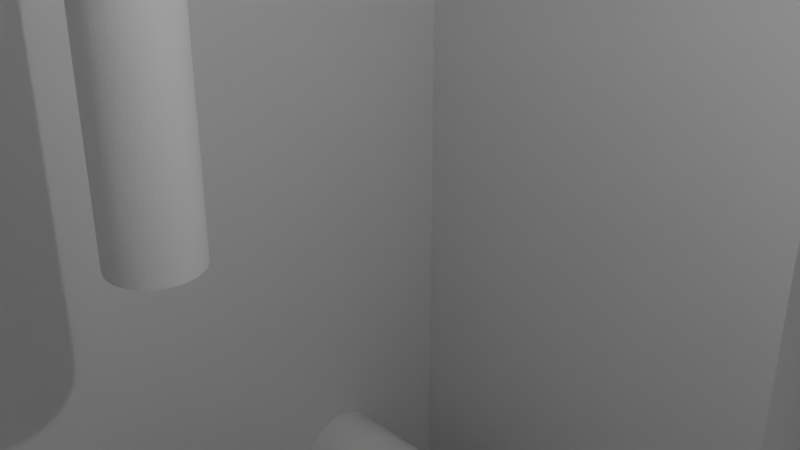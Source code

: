 # Source: FrontAxelTurningCube.blend  (saved by Blender 4.3.34; exported with 4.5.12 LTS)
import bpy
from mathutils import Matrix  # noqa: F401  (used for matrix-valued properties, if any)

bpy.ops.wm.read_factory_settings(use_empty=True)
scene = bpy.context.scene
scene.name = 'Scene'

# ---- collections
col_collection = bpy.data.collections.new('Collection'); scene.collection.children.link(col_collection)

# ---- materials (node trees are filled in below, after node groups)
mat_material = bpy.data.materials.new('Material')
mat_material.alpha_threshold = 0.0
mat_material.roughness = 0.5
mat_material.line_color = (0.0, 0.0, 0.0, 1.0)

# ---- material node trees
mat_material.use_nodes = True; mat_material.node_tree.nodes.clear()
_N = mat_material.node_tree.nodes; _L = mat_material.node_tree.links
n0 = _N.new('ShaderNodeOutputMaterial'); n0.name = 'Material Output'; n0.location = (300, 300)
n1 = _N.new('ShaderNodeBsdfPrincipled'); n1.name = 'Principled BSDF'; n1.location = (10, 300)
n1.inputs[3].default_value = 1.45
_L.new(n1.outputs[0], n0.inputs[0])
n0.is_active_output = True

# ---- world
world_world = bpy.data.worlds.new('World'); scene.world = world_world
world_world.use_nodes = True; world_world.node_tree.nodes.clear()
_N = world_world.node_tree.nodes; _L = world_world.node_tree.links
n0 = _N.new('ShaderNodeOutputWorld'); n0.name = 'World Output'; n0.location = (300, 300)
n1 = _N.new('ShaderNodeBackground'); n1.name = 'Background'; n1.location = (10, 300)
n1.inputs[0].default_value = (0.05088, 0.05088, 0.05088, 1.0)
_L.new(n1.outputs[0], n0.inputs[0])
n0.is_active_output = True
world_world.color = (0.05088, 0.05088, 0.05088)
world_world.sun_shadow_jitter_overblur = 0.0

# ---- cameras
cam_camera = bpy.data.cameras.new('Camera')
cam_camera.clip_end = 100.0
cam_camera.ortho_scale = 7.314

# ---- lights
light_light = bpy.data.lights.new('Light', 'POINT')
light_light.energy = 1000.0
light_light.shadow_soft_size = 0.1

# ---- meshes
me_cube = bpy.data.meshes.new('Cube')
me_cube.from_pydata([(-0.5263, 0.075, -0.1389), (-0.5186, 0.07464, -0.1389), (-0.5109, 0.07356, -0.1389), (-0.5034, 0.07177, -0.1389), (-0.4961, 0.06929, -0.1389), (-0.4891, 0.06614, -0.1389), (-0.4825, 0.06236, -0.1389), (-0.4762, 0.05798, -0.1389), (-0.4705, 0.05303, -0.1389), (-0.4653, 0.04758, -0.1389), (-0.4607, 0.04167, -0.1389), (-0.4567, 0.03535, -0.1389), (-0.4534, 0.0287, -0.1389), (-0.4508, 0.02177, -0.1389), (-0.4489, 0.01463, -0.1389), (-0.4477, 0.007351, -0.1389), (-0.4474, 0.0, -0.1389), (-0.4477, -0.007351, -0.1389), (-0.4489, -0.01463, -0.1389), (-0.4508, -0.02177, -0.1389), (-0.4534, -0.0287, -0.1389), (-0.4567, -0.03535, -0.1389), (-0.4607, -0.04167, -0.1389), (-0.4653, -0.04758, -0.1389), (-0.4705, -0.05303, -0.1389), (-0.4762, -0.05798, -0.1389), (-0.4825, -0.06236, -0.1389), (-0.4891, -0.06614, -0.1389), (-0.4961, -0.06929, -0.1389), (-0.5034, -0.07177, -0.1389), (-0.5109, -0.07356, -0.1389), (-0.5186, -0.07464, -0.1389), (-0.5263, -0.075, -0.1389), (-0.5341, -0.07464, -0.1389), (-0.5417, -0.07356, -0.1389), (-0.5492, -0.07177, -0.1389), (-0.5565, -0.06929, -0.1389), (-0.5635, -0.06614, -0.1389), (-0.5702, -0.06236, -0.1389), (-0.5764, -0.05798, -0.1389), (-0.5821, -0.05303, -0.1389), (-0.5873, -0.04758, -0.1389), (-0.592, -0.04167, -0.1389), (-0.5959, -0.03535, -0.1389), (-0.5993, -0.0287, -0.1389), (-0.6019, -0.02177, -0.1389), (-0.6037, -0.01463, -0.1389), (-0.6049, -0.007351, -0.1389), (-0.6053, 0.0, -0.1389), (-0.6049, 0.007351, -0.1389), (-0.6037, 0.01463, -0.1389), (-0.6019, 0.02177, -0.1389), (-0.5993, 0.0287, -0.1389), (-0.5959, 0.03535, -0.1389), (-0.592, 0.04167, -0.1389), (-0.5873, 0.04758, -0.1389), (-0.5821, 0.05303, -0.1389), (-0.5764, 0.05798, -0.1389), (-0.5702, 0.06236, -0.1389), (-0.5635, 0.06614, -0.1389), (-0.5565, 0.06929, -0.1389), (-0.5492, 0.07177, -0.1389), (-0.5417, 0.07356, -0.1389), (-0.5341, 0.07464, -0.1389), (0.5263, 0.075, -0.1389), (0.5341, 0.07464, -0.1389), (0.5417, 0.07356, -0.1389), (0.5492, 0.07177, -0.1389), (0.5565, 0.06929, -0.1389), (0.5635, 0.06614, -0.1389), (0.5702, 0.06236, -0.1389), (0.5764, 0.05798, -0.1389), (0.5821, 0.05303, -0.1389), (0.5873, 0.04758, -0.1389), (0.592, 0.04167, -0.1389), (0.5959, 0.03535, -0.1389), (0.5993, 0.0287, -0.1389), (0.6019, 0.02177, -0.1389), (0.6037, 0.01463, -0.1389), (0.6049, 0.007351, -0.1389), (0.6053, 0.0, -0.1389), (0.6049, -0.007351, -0.1389), (0.6037, -0.01463, -0.1389), (0.6019, -0.02177, -0.1389), (0.5993, -0.0287, -0.1389), (0.5959, -0.03535, -0.1389), (0.592, -0.04167, -0.1389), (0.5873, -0.04758, -0.1389), (0.5821, -0.05303, -0.1389), (0.5764, -0.05798, -0.1389), (0.5702, -0.06236, -0.1389), (0.5635, -0.06614, -0.1389), (0.5565, -0.06929, -0.1389), (0.5492, -0.07177, -0.1389), (0.5417, -0.07356, -0.1389), (0.5341, -0.07464, -0.1389), (0.5263, -0.075, -0.1389), (0.5186, -0.07464, -0.1389), (0.5109, -0.07356, -0.1389), (0.5034, -0.07177, -0.1389), (0.4961, -0.06929, -0.1389), (0.4891, -0.06614, -0.1389), (0.4825, -0.06236, -0.1389), (0.4762, -0.05798, -0.1389), (0.4705, -0.05303, -0.1389), (0.4653, -0.04758, -0.1389), (0.4607, -0.04167, -0.1389), (0.4567, -0.03535, -0.1389), (0.4534, -0.0287, -0.1389), (0.4508, -0.02177, -0.1389), (0.4489, -0.01463, -0.1389), (0.4477, -0.007351, -0.1389), (0.4474, 0.0, -0.1389), (0.4477, 0.007351, -0.1389), (0.4489, 0.01463, -0.1389), (0.4508, 0.02177, -0.1389), (0.4534, 0.0287, -0.1389), (0.4567, 0.03535, -0.1389), (0.4607, 0.04167, -0.1389), (0.4653, 0.04758, -0.1389), (0.4705, 0.05303, -0.1389), (0.4762, 0.05798, -0.1389), (0.4825, 0.06236, -0.1389), (0.4891, 0.06614, -0.1389), (0.4961, 0.06929, -0.1389), (0.5034, 0.07177, -0.1389), (0.5109, 0.07356, -0.1389), (0.5186, 0.07464, -0.1389), (1.0, 1.0, 1.0), (1.0, 1.0, -1.0), (1.0, -1.0, 1.0), (1.0, -1.0, -1.0), (-1.0, 1.0, 1.0), (-1.0, 1.0, -1.0), (-1.0, -1.0, 1.0), (-1.0, -1.0, -1.0), (2.579, 0.2665, -0.3333), (2.342, 0.2665, -0.1528), (2.342, -0.2665, -0.1528), (2.342, -0.2665, 0.1528), (2.342, 0.2665, 0.1528), (1.763, -0.2665, 0.1528), (1.763, 0.2665, 0.1528), (1.763, -0.2665, -0.1528), (1.763, 0.2665, -0.1528), (1.0, 0.2665, 0.2441), (1.0, 1.0, 0.6448), (1.0, -0.2665, 0.2441), (1.0, -1.0, 0.6448), (2.199, 0.2665, 0.2441), (2.579, 0.2665, 0.2441), (2.579, -0.2665, 0.3333), (2.199, -0.2665, 0.2441), (2.579, -0.2665, 0.2441), (1.0, 0.2665, 0.3333), (1.0, -0.2665, 0.3333), (2.579, 0.2665, 0.3333), (1.0, 0.2665, 0.4444), (1.0, -0.2665, 0.4444), (-1.0, 0.3333, -1.0), (-1.0, -0.3333, -1.0), (1.0, 0.3333, 1.0), (1.0, -0.3333, 1.0), (-1.0, -0.3333, 1.0), (-1.0, 0.3333, 1.0), (1.0, -0.3333, -1.0), (1.0, 0.3333, -1.0), (1.0, -0.2665, -0.3333), (1.0, 0.2665, -0.3333), (2.579, -0.2665, -0.3333), (1.0, -0.2665, -0.4444), (1.0, 0.2665, -0.4444), (1.0, -0.6617, 0.6902), (-1.0, -0.6617, 0.6902), (1.0, -0.6019, 0.6497), (-1.0, -0.6019, 0.6497), (1.0, -0.6529, 0.6879), (-1.0, -0.6529, 0.6879), (-1.0, 0.7995, 0.6443), (1.0, 0.7995, 0.6443), (-1.0, 0.7981, 0.6497), (1.0, 0.7981, 0.6497), (-1.0, 0.8, 0.6389), (1.0, 0.8, 0.6389), (1.0, -0.7471, 0.6879), (-1.0, -0.7471, 0.6879), (1.0, -0.7, 0.6944), (-1.0, -0.7, 0.6944), (1.0, -0.6805, 0.6934), (-1.0, -0.6805, 0.6934), (1.0, -0.7383, 0.6902), (-1.0, -0.7383, 0.6902), (1.0, -0.7098, 0.6942), (-1.0, -0.7098, 0.6942), (1.0, -0.6902, 0.6942), (-1.0, -0.6902, 0.6942), (1.0, -0.671, 0.6921), (-1.0, -0.671, 0.6921), (-1.0, 0.7995, 0.6334), (1.0, 0.7995, 0.6334), (1.0, -0.7195, 0.6934), (-1.0, -0.7195, 0.6934), (1.0, -0.6444, 0.6851), (-1.0, -0.6444, 0.6851), (1.0, -0.729, 0.6921), (-1.0, -0.729, 0.6921), (1.0, -0.6529, 0.5899), (-1.0, -0.6529, 0.5899), (1.0, -0.7957, 0.6228), (-1.0, -0.7957, 0.6228), (1.0, -0.6444, 0.5927), (-1.0, -0.6444, 0.5927), (1.0, -0.7981, 0.6281), (-1.0, -0.7981, 0.6281), (-1.0, 0.6043, 0.655), (1.0, 0.6043, 0.655), (-1.0, 0.6019, 0.6497), (1.0, 0.6019, 0.6497), (-1.0, 0.6366, 0.6818), (1.0, 0.6366, 0.6818), (-1.0, 0.6293, 0.6782), (1.0, 0.6293, 0.6782), (-1.0, 0.6076, 0.6601), (1.0, 0.6076, 0.6601), (-1.0, 0.6227, 0.6741), (1.0, 0.6227, 0.6741), (1.0, -0.7882, 0.6127), (-1.0, -0.7882, 0.6127), (1.0, -0.7831, 0.608), (-1.0, -0.7831, 0.608), (1.0, -0.6902, 0.5836), (-1.0, -0.6902, 0.5836), (1.0, -0.671, 0.5857), (-1.0, -0.671, 0.5857), (1.0, -0.7773, 0.6036), (-1.0, -0.7773, 0.6036), (1.0, -0.7924, 0.6176), (-1.0, -0.7924, 0.6176), (1.0, -0.6293, 0.5996), (-1.0, -0.6293, 0.5996), (-1.0, 0.671, 0.6921), (1.0, 0.671, 0.6921), (-1.0, 0.6805, 0.6934), (1.0, 0.6805, 0.6934), (1.0, -0.6227, 0.6036), (-1.0, -0.6227, 0.6036), (-1.0, 0.6902, 0.6942), (1.0, 0.6902, 0.6942), (1.0, -0.7, 0.5833), (-1.0, -0.7, 0.5833), (1.0, -0.6805, 0.5844), (-1.0, -0.6805, 0.5844), (1.0, -0.6617, 0.5876), (-1.0, -0.6617, 0.5876), (-1.0, 0.6169, 0.6698), (1.0, 0.6169, 0.6698), (-1.0, 0.6118, 0.6651), (1.0, 0.6118, 0.6651), (-1.0, 0.6005, 0.6443), (1.0, 0.6005, 0.6443), (1.0, -0.7098, 0.5836), (-1.0, -0.7098, 0.5836), (1.0, -0.7995, 0.6334), (-1.0, -0.7995, 0.6334), (1.0, -0.729, 0.5857), (-1.0, -0.729, 0.5857), (1.0, -0.6366, 0.5959), (-1.0, -0.6366, 0.5959), (1.0, -0.7195, 0.5844), (-1.0, -0.7195, 0.5844), (-1.0, 0.6444, 0.6851), (1.0, 0.6444, 0.6851), (-1.0, 0.6529, 0.6879), (1.0, 0.6529, 0.6879), (-1.0, 0.6617, 0.6902), (1.0, 0.6617, 0.6902), (1.0, -0.6043, 0.655), (-1.0, -0.6043, 0.655), (1.0, -0.6076, 0.6601), (-1.0, -0.6076, 0.6601), (1.0, -0.7556, 0.6851), (-1.0, -0.7556, 0.6851), (1.0, -0.7634, 0.6818), (-1.0, -0.7634, 0.6818), (1.0, -0.6293, 0.6782), (-1.0, -0.6293, 0.6782), (1.0, -0.6366, 0.6818), (-1.0, -0.6366, 0.6818), (1.0, -0.7773, 0.6741), (-1.0, -0.7773, 0.6741), (1.0, -0.7707, 0.6782), (-1.0, -0.7707, 0.6782), (1.0, -0.6169, 0.6698), (-1.0, -0.6169, 0.6698), (1.0, -0.6118, 0.6651), (-1.0, -0.6118, 0.6651), (1.0, -0.6227, 0.6741), (-1.0, -0.6227, 0.6741), (-1.0, 0.7773, 0.6036), (1.0, 0.7773, 0.6036), (-1.0, 0.7831, 0.608), (1.0, 0.7831, 0.608), (-1.0, 0.6902, 0.5836), (1.0, 0.6902, 0.5836), (-1.0, 0.7, 0.5833), (1.0, 0.7, 0.5833), (-1.0, 0.7707, 0.5996), (1.0, 0.7707, 0.5996), (-1.0, 0.7098, 0.5836), (1.0, 0.7098, 0.5836), (-1.0, 0.6005, 0.6334), (1.0, 0.6005, 0.6334), (-1.0, 0.6, 0.6389), (1.0, 0.6, 0.6389), (-1.0, 0.6227, 0.6036), (1.0, 0.6227, 0.6036), (-1.0, 0.6169, 0.608), (1.0, 0.6169, 0.608), (-1.0, 0.6019, 0.6281), (1.0, 0.6019, 0.6281), (-1.0, 0.6118, 0.6127), (1.0, 0.6118, 0.6127), (-1.0, 0.729, 0.5857), (1.0, 0.729, 0.5857), (-1.0, 0.7957, 0.6228), (1.0, 0.7957, 0.6228), (-1.0, 0.7195, 0.5844), (1.0, 0.7195, 0.5844), (-1.0, 0.7383, 0.5876), (1.0, 0.7383, 0.5876), (-1.0, 0.6805, 0.5844), (1.0, 0.6805, 0.5844), (-1.0, 0.6529, 0.5899), (1.0, 0.6529, 0.5899), (-1.0, 0.6617, 0.5876), (1.0, 0.6617, 0.5876), (-1.0, 0.671, 0.5857), (1.0, 0.671, 0.5857), (-1.0, 0.7882, 0.6127), (1.0, 0.7882, 0.6127), (-1.0, 0.7924, 0.6176), (1.0, 0.7924, 0.6176), (-1.0, 0.7981, 0.6281), (1.0, 0.7981, 0.6281), (-1.0, 0.6076, 0.6176), (1.0, 0.6076, 0.6176), (-1.0, 0.6043, 0.6228), (1.0, 0.6043, 0.6228), (-1.0, 0.7634, 0.5959), (1.0, 0.7634, 0.5959), (-1.0, 0.7556, 0.5927), (1.0, 0.7556, 0.5927), (-1.0, 0.7471, 0.5899), (1.0, 0.7471, 0.5899), (-1.0, 0.6293, 0.5996), (1.0, 0.6293, 0.5996), (-1.0, 0.6366, 0.5959), (1.0, 0.6366, 0.5959), (-1.0, 0.6444, 0.5927), (1.0, 0.6444, 0.5927), (1.0, -0.7995, 0.6443), (-1.0, -0.7995, 0.6443), (1.0, -0.8, 0.6389), (-1.0, -0.8, 0.6389), (1.0, -0.6005, 0.6443), (-1.0, -0.6005, 0.6443), (1.0, -0.7924, 0.6601), (-1.0, -0.7924, 0.6601), (1.0, -0.7882, 0.6651), (-1.0, -0.7882, 0.6651), (1.0, -0.7957, 0.655), (-1.0, -0.7957, 0.655), (1.0, -0.7831, 0.6698), (-1.0, -0.7831, 0.6698), (1.0, -0.7981, 0.6497), (-1.0, -0.7981, 0.6497), (1.0, -0.6, 0.6389), (-1.0, -0.6, 0.6389), (-1.0, 0.7471, 0.6879), (1.0, 0.7471, 0.6879), (-1.0, 0.7556, 0.6851), (1.0, 0.7556, 0.6851), (1.0, -0.7634, 0.5959), (-1.0, -0.7634, 0.5959), (1.0, -0.7556, 0.5927), (-1.0, -0.7556, 0.5927), (1.0, -0.6169, 0.608), (-1.0, -0.6169, 0.608), (-1.0, 0.7924, 0.6601), (1.0, 0.7924, 0.6601), (-1.0, 0.7882, 0.6651), (1.0, 0.7882, 0.6651), (-1.0, 0.7195, 0.6934), (1.0, 0.7195, 0.6934), (-1.0, 0.7098, 0.6942), (1.0, 0.7098, 0.6942), (-1.0, 0.7831, 0.6698), (1.0, 0.7831, 0.6698), (-1.0, 0.7957, 0.655), (1.0, 0.7957, 0.655), (1.0, -0.6076, 0.6176), (-1.0, -0.6076, 0.6176), (1.0, -0.6019, 0.6281), (-1.0, -0.6019, 0.6281), (1.0, -0.6005, 0.6334), (-1.0, -0.6005, 0.6334), (1.0, -0.6118, 0.6127), (-1.0, -0.6118, 0.6127), (-1.0, 0.729, 0.6921), (1.0, 0.729, 0.6921), (-1.0, 0.7, 0.6944), (1.0, 0.7, 0.6944), (-1.0, 0.7383, 0.6902), (1.0, 0.7383, 0.6902), (1.0, -0.7383, 0.5876), (-1.0, -0.7383, 0.5876), (1.0, -0.7707, 0.5996), (-1.0, -0.7707, 0.5996), (1.0, -0.7471, 0.5899), (-1.0, -0.7471, 0.5899), (-1.0, 0.7707, 0.6782), (1.0, 0.7707, 0.6782), (-1.0, 0.7634, 0.6818), (1.0, 0.7634, 0.6818), (-1.0, 0.7773, 0.6741), (1.0, 0.7773, 0.6741), (1.0, -0.6043, 0.6228), (-1.0, -0.6043, 0.6228), (-1.0, 0.6227, -0.6314), (1.0, 0.6227, -0.6314), (-1.0, 0.6293, -0.6274), (1.0, 0.6293, -0.6274), (-1.0, 0.6169, -0.6358), (1.0, 0.6169, -0.6358), (-1.0, 0.6444, -0.7129), (1.0, 0.6444, -0.7129), (-1.0, 0.6366, -0.7096), (1.0, 0.6366, -0.7096), (-1.0, 0.7981, -0.6775), (1.0, 0.7981, -0.6775), (-1.0, 0.7995, -0.6721), (1.0, 0.7995, -0.6721), (-1.0, 0.6529, -0.7157), (1.0, 0.6529, -0.7157), (-1.0, 0.8, -0.6667), (1.0, 0.8, -0.6667), (-1.0, 0.7924, -0.6879), (1.0, 0.7924, -0.6879), (-1.0, 0.7957, -0.6828), (1.0, 0.7957, -0.6828), (-1.0, 0.7471, -0.7157), (1.0, 0.7471, -0.7157), (-1.0, 0.7383, -0.718), (1.0, 0.7383, -0.718), (-1.0, 0.7882, -0.6929), (1.0, 0.7882, -0.6929), (-1.0, 0.729, -0.7198), (1.0, 0.729, -0.7198), (-1.0, 0.7, -0.7222), (1.0, 0.7, -0.7222), (-1.0, 0.6169, -0.6975), (1.0, 0.6169, -0.6975), (-1.0, 0.7098, -0.722), (1.0, 0.7098, -0.722), (-1.0, 0.6902, -0.722), (1.0, 0.6902, -0.722), (-1.0, 0.7634, -0.7096), (1.0, 0.7634, -0.7096), (-1.0, 0.7773, -0.7019), (1.0, 0.7773, -0.7019), (-1.0, 0.7556, -0.7129), (1.0, 0.7556, -0.7129), (-1.0, 0.7707, -0.706), (1.0, 0.7707, -0.706), (-1.0, 0.6293, -0.706), (1.0, 0.6293, -0.706), (-1.0, 0.6227, -0.7019), (1.0, 0.6227, -0.7019), (-1.0, 0.6118, -0.6929), (1.0, 0.6118, -0.6929), (-1.0, 0.6076, -0.6879), (1.0, 0.6076, -0.6879), (-1.0, 0.7831, -0.6975), (1.0, 0.7831, -0.6975), (-1.0, 0.7195, -0.7212), (1.0, 0.7195, -0.7212), (-1.0, 0.6617, -0.718), (1.0, 0.6617, -0.718), (-1.0, 0.671, -0.7198), (1.0, 0.671, -0.7198), (-1.0, 0.6805, -0.7212), (1.0, 0.6805, -0.7212), (-1.0, 0.671, -0.6135), (1.0, 0.671, -0.6135), (-1.0, 0.6617, -0.6153), (1.0, 0.6617, -0.6153), (-1.0, 0.6043, -0.6828), (1.0, 0.6043, -0.6828), (-1.0, 0.6005, -0.6721), (1.0, 0.6005, -0.6721), (-1.0, 0.6444, -0.6205), (1.0, 0.6444, -0.6205), (-1.0, 0.6529, -0.6177), (1.0, 0.6529, -0.6177), (-1.0, 0.6, -0.6667), (1.0, 0.6, -0.6667), (-1.0, 0.6076, -0.6454), (1.0, 0.6076, -0.6454), (-1.0, 0.6902, -0.6114), (1.0, 0.6902, -0.6114), (-1.0, 0.6805, -0.6122), (1.0, 0.6805, -0.6122), (-1.0, 0.6118, -0.6405), (1.0, 0.6118, -0.6405), (-1.0, 0.6366, -0.6237), (1.0, 0.6366, -0.6237), (-1.0, 0.6019, -0.6558), (1.0, 0.6019, -0.6558), (-1.0, 0.6019, -0.6775), (1.0, 0.6019, -0.6775), (-1.0, 0.6043, -0.6505), (1.0, 0.6043, -0.6505), (-1.0, 0.6005, -0.6612), (1.0, 0.6005, -0.6612), (-1.0, -0.7924, -0.6454), (1.0, -0.7924, -0.6454), (-1.0, -0.7882, -0.6405), (1.0, -0.7882, -0.6405), (-1.0, -0.7098, -0.6114), (1.0, -0.7098, -0.6114), (-1.0, -0.6902, -0.6114), (1.0, -0.6902, -0.6114), (-1.0, -0.7957, -0.6505), (1.0, -0.7957, -0.6505), (-1.0, -0.6019, -0.6775), (1.0, -0.6019, -0.6775), (-1.0, -0.6043, -0.6828), (1.0, -0.6043, -0.6828), (-1.0, -0.6, -0.6667), (1.0, -0.6, -0.6667), (-1.0, -0.6005, -0.6612), (1.0, -0.6005, -0.6612), (-1.0, -0.6366, -0.6237), (1.0, -0.6366, -0.6237), (-1.0, -0.6019, -0.6558), (1.0, -0.6019, -0.6558), (-1.0, -0.7707, -0.6274), (1.0, -0.7707, -0.6274), (-1.0, -0.7831, -0.6358), (1.0, -0.7831, -0.6358), (-1.0, -0.729, -0.6135), (1.0, -0.729, -0.6135), (-1.0, -0.6444, -0.6205), (1.0, -0.6444, -0.6205), (-1.0, -0.7556, -0.6205), (1.0, -0.7556, -0.6205), (-1.0, -0.7634, -0.6237), (1.0, -0.7634, -0.6237), (-1.0, -0.7773, -0.6314), (1.0, -0.7773, -0.6314), (-1.0, -0.6076, -0.6879), (1.0, -0.6076, -0.6879), (-1.0, -0.7471, -0.6177), (1.0, -0.7471, -0.6177), (-1.0, -0.7383, -0.6153), (1.0, -0.7383, -0.6153), (-1.0, -0.7981, -0.6558), (1.0, -0.7981, -0.6558), (-1.0, -0.7831, -0.6975), (1.0, -0.7831, -0.6975), (-1.0, -0.7882, -0.6929), (1.0, -0.7882, -0.6929), (-1.0, -0.7383, -0.718), (1.0, -0.7383, -0.718), (-1.0, -0.7471, -0.7157), (1.0, -0.7471, -0.7157), (-1.0, -0.7773, -0.7019), (1.0, -0.7773, -0.7019), (-1.0, -0.7556, -0.7129), (1.0, -0.7556, -0.7129), (-1.0, 0.7995, -0.6612), (1.0, 0.7995, -0.6612), (-1.0, -0.7, -0.7222), (1.0, -0.7, -0.7222), (-1.0, -0.6902, -0.722), (1.0, -0.6902, -0.722), (-1.0, -0.6805, -0.7212), (1.0, -0.6805, -0.7212), (-1.0, 0.7981, -0.6558), (1.0, 0.7981, -0.6558), (-1.0, -0.7634, -0.7096), (1.0, -0.7634, -0.7096), (-1.0, -0.7707, -0.706), (1.0, -0.7707, -0.706), (-1.0, -0.7924, -0.6879), (1.0, -0.7924, -0.6879), (-1.0, -0.729, -0.7198), (1.0, -0.729, -0.7198), (-1.0, -0.7195, -0.7212), (1.0, -0.7195, -0.7212), (-1.0, -0.7098, -0.722), (1.0, -0.7098, -0.722), (-1.0, -0.7, -0.6111), (1.0, -0.7, -0.6111), (-1.0, -0.6043, -0.6505), (1.0, -0.6043, -0.6505), (-1.0, -0.6293, -0.6274), (1.0, -0.6293, -0.6274), (-1.0, -0.6076, -0.6454), (1.0, -0.6076, -0.6454), (-1.0, -0.7981, -0.6775), (1.0, -0.7981, -0.6775), (-1.0, -0.7957, -0.6828), (1.0, -0.7957, -0.6828), (-1.0, -0.6169, -0.6358), (1.0, -0.6169, -0.6358), (-1.0, -0.7195, -0.6122), (1.0, -0.7195, -0.6122), (-1.0, -0.6118, -0.6405), (1.0, -0.6118, -0.6405), (-1.0, -0.6227, -0.6314), (1.0, -0.6227, -0.6314), (-1.0, -0.7995, -0.6612), (1.0, -0.7995, -0.6612), (-1.0, -0.8, -0.6667), (1.0, -0.8, -0.6667), (-1.0, -0.7995, -0.6721), (1.0, -0.7995, -0.6721), (-1.0, -0.6444, -0.7129), (1.0, -0.6444, -0.7129), (-1.0, -0.6366, -0.7096), (1.0, -0.6366, -0.7096), (-1.0, 0.7383, -0.6153), (1.0, 0.7383, -0.6153), (-1.0, 0.729, -0.6135), (1.0, 0.729, -0.6135), (-1.0, -0.6529, -0.7157), (1.0, -0.6529, -0.7157), (-1.0, 0.7195, -0.6122), (1.0, 0.7195, -0.6122), (-1.0, 0.7924, -0.6454), (1.0, 0.7924, -0.6454), (-1.0, 0.7957, -0.6505), (1.0, 0.7957, -0.6505), (-1.0, 0.7, -0.6111), (1.0, 0.7, -0.6111), (-1.0, -0.6169, -0.6975), (1.0, -0.6169, -0.6975), (-1.0, 0.7098, -0.6114), (1.0, 0.7098, -0.6114), (-1.0, -0.6005, -0.6721), (1.0, -0.6005, -0.6721), (-1.0, 0.7471, -0.6177), (1.0, 0.7471, -0.6177), (-1.0, 0.7707, -0.6274), (1.0, 0.7707, -0.6274), (-1.0, 0.7634, -0.6237), (1.0, 0.7634, -0.6237), (-1.0, 0.7556, -0.6205), (1.0, 0.7556, -0.6205), (-1.0, -0.6293, -0.706), (1.0, -0.6293, -0.706), (-1.0, -0.6227, -0.7019), (1.0, -0.6227, -0.7019), (-1.0, -0.6118, -0.6929), (1.0, -0.6118, -0.6929), (-1.0, -0.6617, -0.718), (1.0, -0.6617, -0.718), (-1.0, -0.671, -0.7198), (1.0, -0.671, -0.7198), (-1.0, 0.7882, -0.6405), (1.0, 0.7882, -0.6405), (-1.0, 0.7831, -0.6358), (1.0, 0.7831, -0.6358), (-1.0, 0.7773, -0.6314), (1.0, 0.7773, -0.6314), (-1.0, -0.6529, -0.6177), (1.0, -0.6529, -0.6177), (-1.0, -0.6805, -0.6122), (1.0, -0.6805, -0.6122), (-1.0, -0.6617, -0.6153), (1.0, -0.6617, -0.6153), (-1.0, -0.671, -0.6135), (1.0, -0.671, -0.6135), (0.5993, -0.0287, 1.0), (0.592, -0.04167, 1.0), (0.6037, -0.01463, 1.0), (0.5959, 0.03535, 1.0), (0.6037, 0.01463, 1.0), (0.5959, -0.03535, 1.0), (0.5993, 0.0287, 1.0), (0.6049, 0.007351, 1.0), (0.6019, 0.02177, 1.0), (0.6049, -0.007351, 1.0), (0.592, 0.04167, 1.0), (0.6053, 0.0, 1.0), (0.6019, -0.02177, 1.0), (0.5565, -0.06929, 1.0), (0.5492, 0.07177, 1.0), (0.5635, -0.06614, 1.0), (0.5492, -0.07177, 1.0), (0.5702, -0.06236, 1.0), (0.5417, -0.07356, 1.0), (0.5764, -0.05798, 1.0), (0.5821, -0.05303, 1.0), (0.5565, 0.06929, 1.0), (0.5764, 0.05798, 1.0), (0.5635, 0.06614, 1.0), (0.5821, 0.05303, 1.0), (0.5417, 0.07356, 1.0), (0.5341, 0.07464, 1.0), (0.5873, 0.04758, 1.0), (0.5873, -0.04758, 1.0), (0.5702, 0.06236, 1.0), (0.5034, 0.07177, 1.0), (0.5109, 0.07356, 1.0), (0.5263, -0.075, 1.0), (0.5109, -0.07356, 1.0), (0.5034, -0.07177, 1.0), (0.5341, -0.07464, 1.0), (0.5186, -0.07464, 1.0), (0.4825, -0.06236, 1.0), (0.4891, -0.06614, 1.0), (0.4891, 0.06614, 1.0), (0.4961, 0.06929, 1.0), (0.4961, -0.06929, 1.0), (0.5263, 0.075, 1.0), (0.5186, 0.07464, 1.0), (0.4825, 0.06236, 1.0), (0.4653, 0.04758, 1.0), (0.4508, 0.02177, 1.0), (0.4607, 0.04167, 1.0), (0.4477, -0.007351, 1.0), (0.4653, -0.04758, 1.0), (0.4705, 0.05303, 1.0), (0.4705, -0.05303, 1.0), (0.4534, 0.0287, 1.0), (0.4567, -0.03535, 1.0), (0.4508, -0.02177, 1.0), (0.4489, -0.01463, 1.0), (0.4607, -0.04167, 1.0), (0.4762, 0.05798, 1.0), (0.4477, 0.007351, 1.0), (0.4489, 0.01463, 1.0), (0.4762, -0.05798, 1.0), (0.4567, 0.03535, 1.0), (0.4534, -0.0287, 1.0), (-0.4508, 0.02177, 1.0), (-0.4607, -0.04167, 1.0), (-0.4489, 0.01463, 1.0), (-0.4653, -0.04758, 1.0), (-0.4567, -0.03535, 1.0), (-0.4474, 0.0, 1.0), (-0.4477, -0.007351, 1.0), (-0.4489, -0.01463, 1.0), (0.4474, 0.0, 1.0), (-0.4534, 0.0287, 1.0), (-0.4534, -0.0287, 1.0), (-0.4508, -0.02177, 1.0), (-0.4477, 0.007351, 1.0), (-0.4567, 0.03535, 1.0), (-0.4607, 0.04167, 1.0), (-0.5109, -0.07356, 1.0), (-0.4705, -0.05303, 1.0), (-0.4961, -0.06929, 1.0), (-0.5109, 0.07356, 1.0), (-0.5186, 0.07464, 1.0), (-0.4891, -0.06614, 1.0), (-0.4653, 0.04758, 1.0), (-0.4891, 0.06614, 1.0), (-0.4825, 0.06236, 1.0), (-0.5186, -0.07464, 1.0), (-0.5034, 0.07177, 1.0), (-0.5034, -0.07177, 1.0), (-0.4825, -0.06236, 1.0), (-0.4762, -0.05798, 1.0), (-0.4762, 0.05798, 1.0), (-0.4705, 0.05303, 1.0), (-0.4961, 0.06929, 1.0), (-0.5492, 0.07177, 1.0), (-0.5565, 0.06929, 1.0), (-0.5764, -0.05798, 1.0), (-0.5341, 0.07464, 1.0), (-0.5417, -0.07356, 1.0), (-0.5263, -0.075, 1.0), (-0.5417, 0.07356, 1.0), (-0.5263, 0.075, 1.0), (-0.5341, -0.07464, 1.0), (-0.5565, -0.06929, 1.0), (-0.5635, 0.06614, 1.0), (-0.5492, -0.07177, 1.0), (-0.5702, 0.06236, 1.0), (-0.5702, -0.06236, 1.0), (-0.5635, -0.06614, 1.0), (-0.5959, 0.03535, 1.0), (-0.6049, -0.007351, 1.0), (-0.5993, 0.0287, 1.0), (-0.6037, -0.01463, 1.0), (-0.5873, -0.04758, 1.0), (-0.5959, -0.03535, 1.0), (-0.592, -0.04167, 1.0), (-0.6019, 0.02177, 1.0), (-0.6037, 0.01463, 1.0), (-0.5993, -0.0287, 1.0), (-0.592, 0.04167, 1.0), (-0.5821, 0.05303, 1.0), (-0.5873, 0.04758, 1.0), (-0.6053, 0.0, 1.0), (-0.6019, -0.02177, 1.0), (-0.6049, 0.007351, 1.0), (-0.5764, 0.05798, 1.0), (-0.5821, -0.05303, 1.0), (1.0, -1.0, -0.3333), (1.0, -1.0, 0.2441), (1.0, 1.0, -0.3333), (1.0, 1.0, 0.2441)], [], [(0, 1, 766, 786), (1, 2, 765, 766), (2, 3, 772, 765), (3, 4, 778, 772), (4, 5, 769, 778), (5, 6, 770, 769), (6, 7, 776, 770), (7, 8, 777, 776), (8, 9, 768, 777), (9, 10, 761, 768), (10, 11, 760, 761), (11, 12, 756, 760), (12, 13, 747, 756), (13, 14, 749, 747), (14, 15, 759, 749), (15, 16, 752, 759), (16, 17, 753, 752), (17, 18, 754, 753), (18, 19, 758, 754), (19, 20, 757, 758), (20, 21, 751, 757), (21, 22, 748, 751), (22, 23, 750, 748), (23, 24, 763, 750), (24, 25, 775, 763), (25, 26, 774, 775), (26, 27, 767, 774), (27, 28, 764, 767), (28, 29, 773, 764), (29, 30, 762, 773), (30, 31, 771, 762), (31, 32, 784, 771), (32, 33, 787, 784), (33, 34, 783, 787), (34, 35, 790, 783), (35, 36, 788, 790), (36, 37, 793, 788), (37, 38, 792, 793), (38, 39, 781, 792), (39, 40, 811, 781), (40, 41, 798, 811), (41, 42, 800, 798), (42, 43, 799, 800), (43, 44, 803, 799), (44, 45, 808, 803), (45, 46, 797, 808), (46, 47, 795, 797), (47, 48, 807, 795), (48, 49, 809, 807), (49, 50, 802, 809), (50, 51, 801, 802), (51, 52, 796, 801), (52, 53, 794, 796), (53, 54, 804, 794), (54, 55, 806, 804), (55, 56, 805, 806), (56, 57, 810, 805), (57, 58, 791, 810), (58, 59, 789, 791), (59, 60, 780, 789), (60, 61, 779, 780), (61, 62, 785, 779), (62, 63, 782, 785), (63, 0, 786, 782), (0, 63, 62, 61, 60, 59, 58, 57, 56, 55, 54, 53, 52, 51, 50, 49, 48, 47, 46, 45, 44, 43, 42, 41, 40, 39, 38, 37, 36, 35, 34, 33, 32, 31, 30, 29, 28, 27, 26, 25, 24, 23, 22, 21, 20, 19, 18, 17, 16, 15, 14, 13, 12, 11, 10, 9, 8, 7, 6, 5, 4, 3, 2, 1), (64, 65, 710, 726), (65, 66, 709, 710), (66, 67, 698, 709), (67, 68, 705, 698), (68, 69, 707, 705), (69, 70, 713, 707), (70, 71, 706, 713), (71, 72, 708, 706), (72, 73, 711, 708), (73, 74, 694, 711), (74, 75, 687, 694), (75, 76, 690, 687), (76, 77, 692, 690), (77, 78, 688, 692), (78, 79, 691, 688), (79, 80, 695, 691), (80, 81, 693, 695), (81, 82, 686, 693), (82, 83, 696, 686), (83, 84, 684, 696), (84, 85, 689, 684), (85, 86, 685, 689), (86, 87, 712, 685), (87, 88, 704, 712), (88, 89, 703, 704), (89, 90, 701, 703), (90, 91, 699, 701), (91, 92, 697, 699), (92, 93, 700, 697), (93, 94, 702, 700), (94, 95, 719, 702), (95, 96, 716, 719), (96, 97, 720, 716), (97, 98, 717, 720), (98, 99, 718, 717), (99, 100, 725, 718), (100, 101, 722, 725), (101, 102, 721, 722), (102, 103, 744, 721), (103, 104, 735, 744), (104, 105, 733, 735), (105, 106, 740, 733), (106, 107, 737, 740), (107, 108, 746, 737), (108, 109, 738, 746), (109, 110, 739, 738), (110, 111, 732, 739), (111, 112, 755, 732), (112, 113, 742, 755), (113, 114, 743, 742), (114, 115, 730, 743), (115, 116, 736, 730), (116, 117, 745, 736), (117, 118, 731, 745), (118, 119, 729, 731), (119, 120, 734, 729), (120, 121, 741, 734), (121, 122, 728, 741), (122, 123, 723, 728), (123, 124, 724, 723), (124, 125, 714, 724), (125, 126, 715, 714), (126, 127, 727, 715), (127, 64, 726, 727), (64, 127, 126, 125, 124, 123, 122, 121, 120, 119, 118, 117, 116, 115, 114, 113, 112, 111, 110, 109, 108, 107, 106, 105, 104, 103, 102, 101, 100, 99, 98, 97, 96, 95, 94, 93, 92, 91, 90, 89, 88, 87, 86, 85, 84, 83, 82, 81, 80, 79, 78, 77, 76, 75, 74, 73, 72, 71, 70, 69, 68, 67, 66, 65), (162, 163, 134, 130), (159, 164, 312, 310, 318, 346, 344, 320, 316, 314, 354, 356, 358, 332, 334, 336, 330, 302, 304, 308, 326, 322, 328, 352, 350, 348, 306, 298, 300, 338, 340, 324, 342, 198, 182, 132, 133, 444, 580, 588, 642, 640, 670, 672, 674, 654, 656, 658, 652, 632, 634, 638, 648, 644, 508, 510, 492, 494, 502, 500, 514, 430, 428, 432, 512, 506, 520, 516, 522, 504), (160, 165, 131, 135), (147, 167, 143, 141, 139, 152), (136, 168, 144, 137, 140, 149, 150), (153, 152, 139, 138, 143, 167, 169), (171, 136, 169, 170), (137, 138, 139, 140), (143, 144, 142, 141), (144, 143, 138, 137), (140, 139, 141, 142), (149, 156, 150), (151, 152, 153), (151, 155, 147, 152), (149, 145, 154, 156), (168, 145, 149, 140, 142, 144), (156, 157, 158, 151), (151, 158, 155), (157, 156, 154), (130, 148, 362, 360, 374, 370, 366, 368, 372, 288, 290, 282, 280, 184, 190, 204, 200, 192, 186, 194, 188, 196, 172, 176, 202, 286, 284, 296, 292, 294, 278, 276, 174, 364, 376, 313, 259, 217, 215, 223, 257, 255, 225, 221, 219, 271, 273, 275, 241, 243, 247, 411, 395, 393, 409, 413, 379, 381, 423, 421, 425, 397, 391, 389, 399, 181, 179, 183, 146, 128, 161, 162), (133, 129, 166, 159), (159, 166, 165, 160), (135, 134, 363, 263, 213, 209, 237, 227, 229, 235, 417, 383, 385, 419, 415, 265, 269, 261, 249, 231, 251, 233, 253, 207, 211, 267, 239, 245, 387, 407, 401, 427, 403, 405, 377, 163, 160, 538, 540, 544, 604, 608, 618, 614, 620, 606, 542, 552, 676, 680, 682, 678, 530, 602, 528, 616, 550, 564, 562, 554, 556, 546, 558, 548, 526, 524, 532, 566, 622, 624), (160, 163, 164, 159), (128, 132, 164, 161), (161, 164, 163, 807, 809, 802, 801, 796, 794, 804, 806, 805, 810, 791, 789, 780, 779, 785, 782, 786, 766, 765, 772, 778, 769, 770, 776, 777, 768, 761, 760, 756, 747, 749, 759, 752, 755, 742, 743, 730, 736, 745, 731, 729, 734, 741, 728, 723, 724, 714, 715, 727, 726, 710, 709, 698, 705, 707, 713, 706, 708, 711, 694, 687, 690, 692, 688, 691, 695), (169, 167, 170), (168, 136, 171), (648, 649, 645, 644), (197, 196, 188, 189), (576, 577, 593, 592), (254, 255, 257, 256), (658, 659, 653, 652), (470, 471, 467, 466), (298, 299, 301, 300), (392, 393, 395, 394), (482, 483, 455, 454), (462, 463, 485, 484), (560, 561, 537, 536), (456, 457, 453, 452), (378, 379, 413, 412), (490, 491, 465, 464), (428, 429, 433, 432), (586, 587, 669, 668), (227, 226, 228, 229), (417, 416, 382, 383), (584, 585, 587, 586), (385, 384, 418, 419), (678, 679, 531, 530), (676, 677, 681, 680), (203, 202, 176, 177), (448, 449, 439, 438), (377, 376, 364, 365), (287, 286, 202, 203), (213, 212, 208, 209), (245, 244, 386, 387), (484, 485, 457, 456), (191, 190, 184, 185), (464, 465, 459, 458), (187, 186, 192, 193), (662, 663, 647, 646), (494, 495, 503, 502), (324, 325, 343, 342), (672, 673, 675, 674), (410, 411, 247, 246), (434, 435, 443, 442), (235, 234, 416, 417), (330, 331, 303, 302), (189, 188, 194, 195), (173, 172, 196, 197), (175, 174, 276, 277), (468, 469, 483, 482), (365, 364, 174, 175), (371, 370, 374, 375), (478, 479, 461, 460), (556, 557, 547, 546), (209, 208, 236, 237), (388, 389, 391, 390), (354, 355, 357, 356), (304, 305, 309, 308), (258, 259, 313, 312), (218, 219, 221, 220), (269, 268, 260, 261), (444, 445, 581, 580), (361, 360, 362, 363), (592, 593, 591, 590), (240, 241, 275, 274), (180, 181, 399, 398), (578, 579, 575, 574), (486, 487, 489, 488), (407, 406, 400, 401), (427, 426, 402, 403), (216, 217, 259, 258), (326, 327, 323, 322), (242, 243, 241, 240), (450, 451, 471, 470), (614, 615, 621, 620), (310, 311, 319, 318), (518, 519, 497, 496), (660, 661, 663, 662), (682, 683, 679, 678), (608, 609, 619, 618), (308, 309, 327, 326), (598, 599, 601, 600), (618, 619, 615, 614), (229, 228, 234, 235), (532, 533, 567, 566), (548, 549, 527, 526), (328, 329, 353, 352), (263, 262, 212, 213), (500, 501, 515, 514), (454, 455, 447, 446), (496, 497, 481, 480), (520, 521, 517, 516), (572, 573, 597, 596), (552, 553, 677, 676), (312, 313, 311, 310), (446, 447, 449, 448), (207, 206, 210, 211), (424, 425, 421, 420), (550, 551, 565, 564), (528, 529, 617, 616), (504, 505, 499, 498), (466, 467, 473, 472), (564, 565, 563, 562), (185, 184, 280, 281), (198, 199, 183, 182), (177, 176, 172, 173), (514, 515, 431, 430), (300, 301, 339, 338), (626, 610, 612, 594, 570, 568, 576, 592, 590, 578, 574, 572, 596, 598, 600, 582, 584, 586, 668, 666, 636, 628, 630, 660, 662, 646, 664, 560, 536, 534, 650, 538, 160, 135, 624), (163, 377, 365, 175, 277, 279, 295, 293, 297, 285, 287, 203, 177, 173, 197, 189, 195, 187, 193, 201, 205, 191, 185, 281, 283, 291, 289, 373, 369, 367, 371, 375, 361, 363, 134), (277, 276, 278, 279), (390, 391, 397, 396), (350, 351, 349, 348), (440, 441, 445, 444), (214, 215, 217, 216), (346, 347, 345, 344), (512, 513, 507, 506), (322, 323, 329, 328), (420, 421, 423, 422), (352, 353, 351, 350), (680, 681, 683, 682), (178, 179, 181, 180), (383, 382, 384, 385), (610, 611, 613, 612), (274, 275, 273, 272), (438, 439, 441, 440), (318, 319, 347, 346), (222, 223, 215, 214), (237, 236, 226, 227), (534, 535, 651, 650), (373, 372, 368, 369), (279, 278, 294, 295), (502, 503, 501, 500), (570, 571, 569, 568), (256, 257, 223, 222), (332, 333, 335, 334), (193, 192, 200, 201), (636, 637, 629, 628), (522, 523, 505, 504), (476, 477, 475, 474), (474, 475, 437, 436), (293, 292, 296, 297), (302, 303, 305, 304), (344, 345, 321, 320), (182, 183, 179, 178), (590, 591, 579, 578), (472, 473, 469, 468), (526, 527, 525, 524), (430, 431, 429, 428), (316, 317, 315, 314), (668, 669, 667, 666), (281, 280, 282, 283), (338, 339, 341, 340), (596, 597, 599, 598), (340, 341, 325, 324), (422, 423, 381, 380), (574, 575, 573, 572), (272, 273, 271, 270), (508, 509, 511, 510), (356, 357, 359, 358), (634, 635, 639, 638), (460, 461, 477, 476), (334, 335, 337, 336), (408, 409, 393, 392), (285, 284, 286, 287), (401, 400, 426, 427), (594, 595, 571, 570), (524, 525, 533, 532), (480, 481, 479, 478), (239, 238, 244, 245), (348, 349, 307, 306), (419, 418, 414, 415), (654, 655, 657, 656), (295, 294, 292, 293), (622, 623, 625, 624), (498, 499, 519, 518), (628, 629, 631, 630), (436, 437, 435, 434), (674, 675, 655, 654), (510, 511, 493, 492), (540, 541, 545, 544), (375, 374, 360, 361), (504, 498, 518, 496, 480, 478, 460, 476, 474, 436, 434, 442, 486, 488, 490, 464, 458, 462, 484, 456, 452, 450, 470, 466, 472, 468, 482, 454, 446, 448, 438, 440, 444, 133, 159), (132, 182, 178, 180, 398, 388, 390, 396, 424, 420, 422, 380, 378, 412, 408, 392, 394, 410, 246, 242, 240, 274, 272, 270, 218, 220, 224, 254, 256, 222, 214, 216, 258, 312, 164), (261, 260, 248, 249), (336, 337, 331, 330), (600, 601, 583, 582), (506, 507, 521, 520), (542, 543, 553, 552), (265, 264, 268, 269), (544, 545, 605, 604), (246, 247, 243, 242), (536, 537, 535, 534), (538, 539, 541, 540), (516, 517, 523, 522), (253, 252, 206, 207), (546, 547, 559, 558), (670, 671, 673, 672), (367, 366, 370, 371), (405, 404, 376, 377), (652, 653, 633, 632), (415, 414, 264, 265), (626, 627, 611, 610), (342, 343, 199, 198), (606, 607, 543, 542), (650, 651, 539, 538), (369, 368, 366, 367), (396, 397, 425, 424), (380, 381, 379, 378), (492, 493, 495, 494), (320, 321, 317, 316), (387, 386, 406, 407), (646, 647, 665, 664), (306, 307, 299, 298), (664, 665, 561, 560), (403, 402, 404, 405), (412, 413, 409, 408), (201, 200, 204, 205), (612, 613, 595, 594), (398, 399, 389, 388), (580, 581, 589, 588), (656, 657, 659, 658), (442, 443, 487, 486), (452, 453, 451, 450), (638, 639, 649, 648), (314, 315, 355, 354), (602, 603, 529, 528), (558, 559, 549, 548), (620, 621, 607, 606), (224, 225, 255, 254), (211, 210, 266, 267), (666, 667, 637, 636), (562, 563, 555, 554), (249, 248, 230, 231), (297, 296, 284, 285), (195, 194, 186, 187), (394, 395, 411, 410), (530, 531, 603, 602), (630, 631, 661, 660), (644, 645, 509, 508), (624, 625, 627, 626), (251, 250, 232, 233), (220, 221, 225, 224), (363, 362, 262, 263), (588, 589, 643, 642), (283, 282, 290, 291), (642, 643, 641, 640), (205, 204, 190, 191), (568, 569, 577, 576), (640, 641, 671, 670), (604, 605, 609, 608), (289, 288, 372, 373), (358, 359, 333, 332), (458, 459, 463, 462), (582, 583, 585, 584), (616, 617, 551, 550), (488, 489, 491, 490), (566, 567, 623, 622), (270, 271, 219, 218), (554, 555, 557, 556), (267, 266, 238, 239), (632, 633, 635, 634), (432, 433, 513, 512), (231, 230, 250, 251), (233, 232, 252, 253), (291, 290, 288, 289), (695, 693, 686, 696, 684, 689, 685, 712, 704, 703, 701, 699, 697, 700, 702, 719, 716, 720, 717, 718, 725, 722, 721, 744, 735, 733, 740, 737, 746, 738, 739, 732, 755, 752, 753, 754, 758, 757, 751, 748, 750, 763, 775, 774, 767, 764, 773, 762, 771, 784, 787, 783, 790, 788, 793, 792, 781, 811, 798, 800, 799, 803, 808, 797, 795, 807, 163, 162, 161), (812, 167, 147, 813), (135, 131, 812, 813, 148, 130, 134), (145, 168, 814, 815), (129, 133, 132, 128, 146, 815, 814), (153, 169, 136, 150, 156, 151), (171, 505, 523, 517, 521, 507, 513, 433, 429, 431, 515, 501, 503, 495, 493, 511, 509, 814, 168), (170, 539, 505, 171), (165, 583, 131), (465, 166, 129), (166, 465, 491, 489, 487, 443, 435, 437, 475, 477, 461, 479, 481, 497, 519, 499, 505, 539, 651, 535, 537, 561, 665, 647, 663, 661, 631, 629, 637, 667, 669, 587, 585, 583, 165), (439, 449, 447, 455, 483, 469, 473, 467, 471, 451, 453, 457, 485, 463, 459, 465, 129, 814, 509, 645, 649, 639, 635, 633, 653, 659, 657, 655, 675, 673, 671, 641, 643, 589, 581, 445, 441), (167, 812, 531, 679, 683, 681, 677, 553, 543, 607, 621, 615, 619, 609, 605, 545, 541, 539, 170), (527, 549, 559, 547, 557, 555, 563, 565, 551, 617, 529, 603, 531, 812, 131, 583, 601, 599, 597, 573, 575, 579, 591, 593, 577, 569, 571, 595, 613, 611, 627, 625, 623, 567, 533, 525), (813, 147, 155, 158, 248, 260, 268, 264, 414, 418, 384, 382, 416, 234, 228, 226, 236, 208, 212, 262, 362, 148), (154, 145, 815, 146, 183, 199, 343, 325, 341, 339, 301, 299, 307, 349, 351, 353, 329, 323, 327, 309, 305, 157), (158, 157, 305, 303, 331, 337, 335, 333, 359, 357, 355, 315, 317, 321, 345, 347, 319, 311, 313, 376, 404, 402, 426, 400, 406, 386, 244, 238, 266, 210, 206, 252, 232, 250, 230, 248)])
_uv = me_cube.uv_layers.new(name='UVMap')
_uv.uv.foreach_set('vector', [1.0, 0.5, 0.9844, 0.5, 0.9844, 0.9881, 1.0, 0.9881, 0.9844, 0.5, 0.9688, 0.5, 0.9688, 0.9881, 0.9844, 0.9881, 0.9688, 0.5, 0.9531, 0.5, 0.9531, 0.9881, 0.9688, 0.9881, 0.9531, 0.5, 0.9375, 0.5, 0.9375, 0.9881, 0.9531, 0.9881, 0.9375, 0.5, 0.9219, 0.5, 0.9219, 0.9881, 0.9375, 0.9881, 0.9219, 0.5, 0.9062, 0.5, 0.9062, 0.9881, 0.9219, 0.9881, 0.9062, 0.5, 0.8906, 0.5, 0.8906, 0.9881, 0.9062, 0.9881, 0.8906, 0.5, 0.875, 0.5, 0.875, 0.9881, 0.8906, 0.9881, 0.875, 0.5, 0.8594, 0.5, 0.8594, 0.9881, 0.875, 0.9881, 0.8594, 0.5, 0.8438, 0.5, 0.8437, 0.9881, 0.8594, 0.9881, 0.8438, 0.5, 0.8281, 0.5, 0.8281, 0.9881, 0.8437, 0.9881, 0.8281, 0.5, 0.8125, 0.5, 0.8125, 0.9881, 0.8281, 0.9881, 0.8125, 0.5, 0.7969, 0.5, 0.7969, 0.9881, 0.8125, 0.9881, 0.7969, 0.5, 0.7812, 0.5, 0.7812, 0.9881, 0.7969, 0.9881, 0.7812, 0.5, 0.7656, 0.5, 0.7656, 0.9881, 0.7812, 0.9881, 0.7656, 0.5, 0.75, 0.5, 0.75, 0.9881, 0.7656, 0.9881, 0.75, 0.5, 0.7344, 0.5, 0.7344, 0.9881, 0.75, 0.9881, 0.7344, 0.5, 0.7188, 0.5, 0.7188, 0.9881, 0.7344, 0.9881, 0.7188, 0.5, 0.7031, 0.5, 0.7031, 0.9881, 0.7188, 0.9881, 0.7031, 0.5, 0.6875, 0.5, 0.6875, 0.9881, 0.7031, 0.9881, 0.6875, 0.5, 0.6719, 0.5, 0.6719, 0.9881, 0.6875, 0.9881, 0.6719, 0.5, 0.6562, 0.5, 0.6562, 0.9881, 0.6719, 0.9881, 0.6562, 0.5, 0.6406, 0.5, 0.6406, 0.9881, 0.6562, 0.9881, 0.6406, 0.5, 0.625, 0.5, 0.625, 0.9881, 0.6406, 0.9881, 0.625, 0.5, 0.6094, 0.5, 0.6094, 0.9881, 0.625, 0.9881, 0.6094, 0.5, 0.5938, 0.5, 0.5938, 0.9881, 0.6094, 0.9881, 0.5938, 0.5, 0.5781, 0.5, 0.5781, 0.9881, 0.5938, 0.9881, 0.5781, 0.5, 0.5625, 0.5, 0.5625, 0.9881, 0.5781, 0.9881, 0.5625, 0.5, 0.5469, 0.5, 0.5469, 0.9881, 0.5625, 0.9881, 0.5469, 0.5, 0.5312, 0.5, 0.5312, 0.9881, 0.5469, 0.9881, 0.5312, 0.5, 0.5156, 0.5, 0.5156, 0.9881, 0.5312, 0.9881, 0.5156, 0.5, 0.5, 0.5, 0.5, 0.9881, 0.5156, 0.9881, 0.5, 0.5, 0.4844, 0.5, 0.4844, 0.9881, 0.5, 0.9881, 0.4844, 0.5, 0.4688, 0.5, 0.4688, 0.9881, 0.4844, 0.9881, 0.4688, 0.5, 0.4531, 0.5, 0.4531, 0.9881, 0.4688, 0.9881, 0.4531, 0.5, 0.4375, 0.5, 0.4375, 0.9881, 0.4531, 0.9881, 0.4375, 0.5, 0.4219, 0.5, 0.4219, 0.9881, 0.4375, 0.9881, 0.4219, 0.5, 0.4062, 0.5, 0.4062, 0.9881, 0.4219, 0.9881, 0.4062, 0.5, 0.3906, 0.5, 0.3906, 0.9881, 0.4062, 0.9881, 0.3906, 0.5, 0.375, 0.5, 0.375, 0.9881, 0.3906, 0.9881, 0.375, 0.5, 0.3594, 0.5, 0.3594, 0.9881, 0.375, 0.9881, 0.3594, 0.5, 0.3438, 0.5, 0.3438, 0.9881, 0.3594, 0.9881, 0.3438, 0.5, 0.3281, 0.5, 0.3281, 0.9881, 0.3438, 0.9881, 0.3281, 0.5, 0.3125, 0.5, 0.3125, 0.9881, 0.3281, 0.9881, 0.3125, 0.5, 0.2969, 0.5, 0.2969, 0.9881, 0.3125, 0.9881, 0.2969, 0.5, 0.2812, 0.5, 0.2812, 0.9881, 0.2969, 0.9881, 0.2812, 0.5, 0.2656, 0.5, 0.2656, 0.9881, 0.2812, 0.9881, 0.2656, 0.5, 0.25, 0.5, 0.25, 0.9881, 0.2656, 0.9881, 0.25, 0.5, 0.2344, 0.5, 0.2344, 0.9881, 0.25, 0.9881, 0.2344, 0.5, 0.2188, 0.5, 0.2188, 0.9881, 0.2344, 0.9881, 0.2188, 0.5, 0.2031, 0.5, 0.2031, 0.9881, 0.2188, 0.9881, 0.2031, 0.5, 0.1875, 0.5, 0.1875, 0.9881, 0.2031, 0.9881, 0.1875, 0.5, 0.1719, 0.5, 0.1719, 0.9881, 0.1875, 0.9881, 0.1719, 0.5, 0.1562, 0.5, 0.1562, 0.9881, 0.1719, 0.9881, 0.1562, 0.5, 0.1406, 0.5, 0.1406, 0.9881, 0.1562, 0.9881, 0.1406, 0.5, 0.125, 0.5, 0.125, 0.9881, 0.1406, 0.9881, 0.125, 0.5, 0.1094, 0.5, 0.1094, 0.9881, 0.125, 0.9881, 0.1094, 0.5, 0.09375, 0.5, 0.09375, 0.9881, 0.1094, 0.9881, 0.09375, 0.5, 0.07812, 0.5, 0.07812, 0.9881, 0.09375, 0.9881, 0.07812, 0.5, 0.0625, 0.5, 0.0625, 0.9881, 0.07812, 0.9881, 0.0625, 0.5, 0.04688, 0.5, 0.04687, 0.9881, 0.0625, 0.9881, 0.04688, 0.5, 0.03125, 0.5, 0.03125, 0.9881, 0.04687, 0.9881, 0.03125, 0.5, 0.01562, 0.5, 0.01562, 0.9881, 0.03125, 0.9881, 0.01562, 0.5, 0.0, 0.5, 0.0, 0.9881, 0.01562, 0.9881, 0.75, 0.49, 0.7265, 0.4888, 0.7032, 0.4854, 0.6803, 0.4797, 0.6582, 0.4717, 0.6369, 0.4617, 0.6167, 0.4496, 0.5977, 0.4355, 0.5803, 0.4197, 0.5645, 0.4023, 0.5504, 0.3833, 0.5383, 0.3631, 0.5283, 0.3418, 0.5203, 0.3197, 0.5146, 0.2968, 0.5112, 0.2735, 0.51, 0.25, 0.5112, 0.2265, 0.5146, 0.2032, 0.5203, 0.1803, 0.5283, 0.1582, 0.5383, 0.1369, 0.5504, 0.1167, 0.5645, 0.09775, 0.5803, 0.08029, 0.5977, 0.06448, 0.6167, 0.05045, 0.6369, 0.03834, 0.6582, 0.02827, 0.6803, 0.02033, 0.7032, 0.01461, 0.7265, 0.01116, 0.75, 0.01, 0.7735, 0.01116, 0.7968, 0.01461, 0.8197, 0.02033, 0.8418, 0.02827, 0.8631, 0.03834, 0.8833, 0.05045, 0.9023, 0.06448, 0.9197, 0.08029, 0.9355, 0.09775, 0.9496, 0.1167, 0.9617, 0.1369, 0.9717, 0.1582, 0.9797, 0.1803, 0.9854, 0.2032, 0.9888, 0.2265, 0.99, 0.25, 0.9888, 0.2735, 0.9854, 0.2968, 0.9797, 0.3197, 0.9717, 0.3418, 0.9617, 0.3631, 0.9496, 0.3833, 0.9355, 0.4023, 0.9197, 0.4197, 0.9023, 0.4355, 0.8833, 0.4496, 0.8631, 0.4617, 0.8418, 0.4717, 0.8197, 0.4797, 0.7968, 0.4854, 0.7735, 0.4888, 1.0, 0.5, 0.9844, 0.5, 0.9844, 0.9881, 1.0, 0.9881, 0.9844, 0.5, 0.9688, 0.5, 0.9688, 0.9881, 0.9844, 0.9881, 0.9688, 0.5, 0.9531, 0.5, 0.9531, 0.9881, 0.9688, 0.9881, 0.9531, 0.5, 0.9375, 0.5, 0.9375, 0.9881, 0.9531, 0.9881, 0.9375, 0.5, 0.9219, 0.5, 0.9219, 0.9881, 0.9375, 0.9881, 0.9219, 0.5, 0.9062, 0.5, 0.9062, 0.9881, 0.9219, 0.9881, 0.9062, 0.5, 0.8906, 0.5, 0.8906, 0.9881, 0.9062, 0.9881, 0.8906, 0.5, 0.875, 0.5, 0.875, 0.9881, 0.8906, 0.9881, 0.875, 0.5, 0.8594, 0.5, 0.8594, 0.9881, 0.875, 0.9881, 0.8594, 0.5, 0.8438, 0.5, 0.8437, 0.9881, 0.8594, 0.9881, 0.8438, 0.5, 0.8281, 0.5, 0.8281, 0.9881, 0.8437, 0.9881, 0.8281, 0.5, 0.8125, 0.5, 0.8125, 0.9881, 0.8281, 0.9881, 0.8125, 0.5, 0.7969, 0.5, 0.7969, 0.9881, 0.8125, 0.9881, 0.7969, 0.5, 0.7812, 0.5, 0.7812, 0.9881, 0.7969, 0.9881, 0.7812, 0.5, 0.7656, 0.5, 0.7656, 0.9881, 0.7812, 0.9881, 0.7656, 0.5, 0.75, 0.5, 0.75, 0.9881, 0.7656, 0.9881, 0.75, 0.5, 0.7344, 0.5, 0.7344, 0.9881, 0.75, 0.9881, 0.7344, 0.5, 0.7188, 0.5, 0.7188, 0.9881, 0.7344, 0.9881, 0.7188, 0.5, 0.7031, 0.5, 0.7031, 0.9881, 0.7188, 0.9881, 0.7031, 0.5, 0.6875, 0.5, 0.6875, 0.9881, 0.7031, 0.9881, 0.6875, 0.5, 0.6719, 0.5, 0.6719, 0.9881, 0.6875, 0.9881, 0.6719, 0.5, 0.6562, 0.5, 0.6562, 0.9881, 0.6719, 0.9881, 0.6562, 0.5, 0.6406, 0.5, 0.6406, 0.9881, 0.6562, 0.9881, 0.6406, 0.5, 0.625, 0.5, 0.625, 0.9881, 0.6406, 0.9881, 0.625, 0.5, 0.6094, 0.5, 0.6094, 0.9881, 0.625, 0.9881, 0.6094, 0.5, 0.5938, 0.5, 0.5938, 0.9881, 0.6094, 0.9881, 0.5938, 0.5, 0.5781, 0.5, 0.5781, 0.9881, 0.5938, 0.9881, 0.5781, 0.5, 0.5625, 0.5, 0.5625, 0.9881, 0.5781, 0.9881, 0.5625, 0.5, 0.5469, 0.5, 0.5469, 0.9881, 0.5625, 0.9881, 0.5469, 0.5, 0.5312, 0.5, 0.5312, 0.9881, 0.5469, 0.9881, 0.5312, 0.5, 0.5156, 0.5, 0.5156, 0.9881, 0.5312, 0.9881, 0.5156, 0.5, 0.5, 0.5, 0.5, 0.9881, 0.5156, 0.9881, 0.5, 0.5, 0.4844, 0.5, 0.4844, 0.9881, 0.5, 0.9881, 0.4844, 0.5, 0.4688, 0.5, 0.4688, 0.9881, 0.4844, 0.9881, 0.4688, 0.5, 0.4531, 0.5, 0.4531, 0.9881, 0.4688, 0.9881, 0.4531, 0.5, 0.4375, 0.5, 0.4375, 0.9881, 0.4531, 0.9881, 0.4375, 0.5, 0.4219, 0.5, 0.4219, 0.9881, 0.4375, 0.9881, 0.4219, 0.5, 0.4062, 0.5, 0.4062, 0.9881, 0.4219, 0.9881, 0.4062, 0.5, 0.3906, 0.5, 0.3906, 0.9881, 0.4062, 0.9881, 0.3906, 0.5, 0.375, 0.5, 0.375, 0.9881, 0.3906, 0.9881, 0.375, 0.5, 0.3594, 0.5, 0.3594, 0.9881, 0.375, 0.9881, 0.3594, 0.5, 0.3438, 0.5, 0.3438, 0.9881, 0.3594, 0.9881, 0.3438, 0.5, 0.3281, 0.5, 0.3281, 0.9881, 0.3438, 0.9881, 0.3281, 0.5, 0.3125, 0.5, 0.3125, 0.9881, 0.3281, 0.9881, 0.3125, 0.5, 0.2969, 0.5, 0.2969, 0.9881, 0.3125, 0.9881, 0.2969, 0.5, 0.2812, 0.5, 0.2812, 0.9881, 0.2969, 0.9881, 0.2812, 0.5, 0.2656, 0.5, 0.2656, 0.9881, 0.2812, 0.9881, 0.2656, 0.5, 0.25, 0.5, 0.25, 0.9881, 0.2656, 0.9881, 0.25, 0.5, 0.2344, 0.5, 0.2344, 0.9881, 0.25, 0.9881, 0.2344, 0.5, 0.2188, 0.5, 0.2188, 0.9881, 0.2344, 0.9881, 0.2188, 0.5, 0.2031, 0.5, 0.2031, 0.9881, 0.2188, 0.9881, 0.2031, 0.5, 0.1875, 0.5, 0.1875, 0.9881, 0.2031, 0.9881, 0.1875, 0.5, 0.1719, 0.5, 0.1719, 0.9881, 0.1875, 0.9881, 0.1719, 0.5, 0.1562, 0.5, 0.1562, 0.9881, 0.1719, 0.9881, 0.1562, 0.5, 0.1406, 0.5, 0.1406, 0.9881, 0.1562, 0.9881, 0.1406, 0.5, 0.125, 0.5, 0.125, 0.9881, 0.1406, 0.9881, 0.125, 0.5, 0.1094, 0.5, 0.1094, 0.9881, 0.125, 0.9881, 0.1094, 0.5, 0.09375, 0.5, 0.09375, 0.9881, 0.1094, 0.9881, 0.09375, 0.5, 0.07812, 0.5, 0.07812, 0.9881, 0.09375, 0.9881, 0.07812, 0.5, 0.0625, 0.5, 0.0625, 0.9881, 0.07812, 0.9881, 0.0625, 0.5, 0.04688, 0.5, 0.04687, 0.9881, 0.0625, 0.9881, 0.04688, 0.5, 0.03125, 0.5, 0.03125, 0.9881, 0.04687, 0.9881, 0.03125, 0.5, 0.01562, 0.5, 0.01562, 0.9881, 0.03125, 0.9881, 0.01562, 0.5, 0.0, 0.5, 0.0, 0.9881, 0.01562, 0.9881, 0.75, 0.49, 0.7265, 0.4888, 0.7032, 0.4854, 0.6803, 0.4797, 0.6582, 0.4717, 0.6369, 0.4617, 0.6167, 0.4496, 0.5977, 0.4355, 0.5803, 0.4197, 0.5645, 0.4023, 0.5504, 0.3833, 0.5383, 0.3631, 0.5283, 0.3418, 0.5203, 0.3197, 0.5146, 0.2968, 0.5112, 0.2735, 0.51, 0.25, 0.5112, 0.2265, 0.5146, 0.2032, 0.5203, 0.1803, 0.5283, 0.1582, 0.5383, 0.1369, 0.5504, 0.1167, 0.5645, 0.09775, 0.5803, 0.08029, 0.5977, 0.06448, 0.6167, 0.05045, 0.6369, 0.03834, 0.6582, 0.02827, 0.6803, 0.02033, 0.7032, 0.01461, 0.7265, 0.01116, 0.75, 0.01, 0.7735, 0.01116, 0.7968, 0.01461, 0.8197, 0.02033, 0.8418, 0.02827, 0.8631, 0.03834, 0.8833, 0.05045, 0.9023, 0.06448, 0.9197, 0.08029, 0.9355, 0.09775, 0.9496, 0.1167, 0.9617, 0.1369, 0.9717, 0.1582, 0.9797, 0.1803, 0.9854, 0.2032, 0.9888, 0.2265, 0.99, 0.25, 0.9888, 0.2735, 0.9854, 0.2968, 0.9797, 0.3197, 0.9717, 0.3418, 0.9617, 0.3631, 0.9496, 0.3833, 0.9355, 0.4023, 0.9197, 0.4197, 0.9023, 0.4355, 0.8833, 0.4496, 0.8631, 0.4617, 0.8418, 0.4717, 0.8197, 0.4797, 0.7968, 0.4854, 0.7735, 0.4888, 0.625, 0.6667, 0.875, 0.6667, 0.875, 0.75, 0.625, 0.75, 0.375, 0.1667, 0.625, 0.1667, 0.5799, 0.2, 0.5792, 0.2001, 0.5785, 0.2002, 0.5778, 0.2005, 0.5772, 0.201, 0.5766, 0.2015, 0.576, 0.2021, 0.5755, 0.2028, 0.575, 0.2037, 0.5745, 0.2046, 0.5741, 0.2056, 0.5737, 0.2066, 0.5734, 0.2077, 0.5732, 0.2089, 0.5731, 0.2101, 0.573, 0.2113, 0.5729, 0.2125, 0.573, 0.2137, 0.5731, 0.2149, 0.5732, 0.2161, 0.5734, 0.2173, 0.5737, 0.2184, 0.5741, 0.2194, 0.5745, 0.2204, 0.575, 0.2213, 0.5755, 0.2222, 0.576, 0.2229, 0.5766, 0.2235, 0.5772, 0.224, 0.5778, 0.2245, 0.5785, 0.2248, 0.5792, 0.2249, 0.5799, 0.225, 0.625, 0.25, 0.375, 0.25, 0.4167, 0.225, 0.4173, 0.2249, 0.418, 0.2248, 0.4187, 0.2245, 0.4193, 0.224, 0.4199, 0.2235, 0.4205, 0.2229, 0.4211, 0.2222, 0.4216, 0.2213, 0.422, 0.2204, 0.4224, 0.2194, 0.4228, 0.2184, 0.4231, 0.2173, 0.4233, 0.2161, 0.4235, 0.2149, 0.4236, 0.2137, 0.4236, 0.2125, 0.4236, 0.2113, 0.4235, 0.2101, 0.4233, 0.2089, 0.4231, 0.2077, 0.4228, 0.2066, 0.4224, 0.2056, 0.422, 0.2046, 0.4216, 0.2037, 0.4211, 0.2028, 0.4205, 0.2021, 0.4199, 0.2015, 0.4193, 0.201, 0.4187, 0.2005, 0.418, 0.2002, 0.4173, 0.2001, 0.4167, 0.2, 0.125, 0.6667, 0.375, 0.6667, 0.375, 0.75, 0.125, 0.75, 0.5416, 0.7008, 0.4242, 0.7008, 0.375, 0.005952, 0.875, 0.744, 0.625, 0.744, 0.6096, 0.7305, 0.4242, 0.5492, 0.4242, 0.5492, 0.125, 0.506, 0.375, 0.506, 0.625, 0.506, 0.6096, 0.5195, 0.5416, 0.5492, 0.5416, 0.7008, 0.6096, 0.7305, 0.625, 0.744, 0.375, 0.744, 0.125, 0.744, 0.4242, 0.7008, 0.4242, 0.7008, 0.4242, 0.5997, 0.4242, 0.5997, 0.4242, 0.6503, 0.4242, 0.6503, 0.375, 0.506, 0.375, 0.744, 0.625, 0.744, 0.625, 0.506, 0.375, 0.005952, 0.375, 0.244, 0.625, 0.244, 0.625, 0.005952, 0.125, 0.506, 0.125, 0.744, 0.375, 0.744, 0.375, 0.506, 0.625, 0.506, 0.625, 0.744, 0.875, 0.744, 0.875, 0.506, 0.6096, 0.5195, 0.5758, 0.5492, 0.5416, 0.5492, 0.5758, 0.6856, 0.5758, 0.7008, 0.5416, 0.7008, 0.5758, 0.6856, 0.5758, 0.6856, 0.5416, 0.7008, 0.6096, 0.7305, 0.6096, 0.5195, 0.5416, 0.5492, 0.5758, 0.5644, 0.5758, 0.5644, 0.4242, 0.5492, 0.5416, 0.5492, 0.6096, 0.5195, 0.625, 0.506, 0.625, 0.244, 0.125, 0.506, 0.5758, 0.6048, 0.5758, 0.6048, 0.5758, 0.6452, 0.5758, 0.6452, 0.5758, 0.6452, 0.5758, 0.6452, 0.0, 0.0, 0.5758, 0.6048, 0.5758, 0.6048, 0.0, 0.0, 0.625, 0.75, 0.5935, 0.7185, 0.5657, 0.6717, 0.5661, 0.672, 0.5664, 0.6719, 0.5665, 0.6716, 0.5665, 0.671, 0.5663, 0.6702, 0.5659, 0.6691, 0.5654, 0.6678, 0.5647, 0.6663, 0.5639, 0.6645, 0.5629, 0.6625, 0.5618, 0.6603, 0.5606, 0.658, 0.5592, 0.6554, 0.5577, 0.6527, 0.556, 0.6498, 0.5542, 0.6468, 0.5523, 0.6436, 0.5503, 0.6404, 0.5481, 0.637, 0.5458, 0.6336, 0.5434, 0.6301, 0.5409, 0.6266, 0.5383, 0.623, 0.5357, 0.6195, 0.533, 0.6159, 0.5302, 0.6125, 0.5275, 0.6091, 0.5248, 0.6059, 0.5221, 0.6028, 0.5196, 0.5999, 0.5171, 0.5973, 0.5148, 0.595, 0.5148, 0.4806, 0.5171, 0.4823, 0.5196, 0.484, 0.5221, 0.4858, 0.5248, 0.4877, 0.5275, 0.4895, 0.5302, 0.4913, 0.533, 0.493, 0.5357, 0.4947, 0.5383, 0.4963, 0.5409, 0.4978, 0.5434, 0.4993, 0.5458, 0.5006, 0.5481, 0.5019, 0.5503, 0.5031, 0.5523, 0.5042, 0.5542, 0.5053, 0.556, 0.5063, 0.5577, 0.5072, 0.5592, 0.5081, 0.5606, 0.509, 0.5618, 0.5098, 0.5629, 0.5106, 0.5639, 0.5114, 0.5647, 0.5121, 0.5654, 0.5128, 0.5659, 0.5135, 0.5663, 0.5141, 0.5665, 0.5147, 0.5665, 0.5152, 0.5664, 0.5156, 0.5661, 0.5159, 0.5657, 0.5162, 0.5935, 0.5315, 0.625, 0.5, 0.625, 0.5833, 0.625, 0.6667, 0.125, 0.5, 0.375, 0.5, 0.375, 0.5833, 0.125, 0.5833, 0.125, 0.5833, 0.375, 0.5833, 0.375, 0.6667, 0.125, 0.6667, 0.375, 0.0, 0.625, 0.0, 0.5799, 0.025, 0.5792, 0.02506, 0.5785, 0.02524, 0.5778, 0.02554, 0.5772, 0.02595, 0.5766, 0.02648, 0.576, 0.02711, 0.5755, 0.02784, 0.575, 0.02866, 0.5745, 0.02957, 0.5741, 0.03056, 0.5737, 0.03161, 0.5734, 0.03272, 0.5732, 0.03387, 0.5731, 0.03506, 0.573, 0.03627, 0.5729, 0.0375, 0.573, 0.03873, 0.5731, 0.03994, 0.5732, 0.04113, 0.5734, 0.04228, 0.5737, 0.04339, 0.5741, 0.04444, 0.5745, 0.04543, 0.575, 0.04634, 0.5755, 0.04716, 0.576, 0.04789, 0.5766, 0.04852, 0.5772, 0.04905, 0.5778, 0.04946, 0.5785, 0.04976, 0.5792, 0.04994, 0.5799, 0.05, 0.625, 0.08333, 0.375, 0.08333, 0.4167, 0.05, 0.4173, 0.04994, 0.418, 0.04976, 0.4187, 0.04946, 0.4193, 0.04905, 0.4199, 0.04852, 0.4205, 0.04789, 0.4211, 0.04716, 0.4216, 0.04634, 0.422, 0.04543, 0.4224, 0.04444, 0.4228, 0.04339, 0.4231, 0.04228, 0.4233, 0.04113, 0.4235, 0.03994, 0.4236, 0.03873, 0.4236, 0.0375, 0.4236, 0.03627, 0.4235, 0.03506, 0.4233, 0.03387, 0.4231, 0.03272, 0.4228, 0.03161, 0.4224, 0.03056, 0.422, 0.02957, 0.4216, 0.02866, 0.4211, 0.02784, 0.4205, 0.02711, 0.4199, 0.02648, 0.4193, 0.02595, 0.4187, 0.02554, 0.418, 0.02524, 0.4173, 0.02506, 0.4167, 0.025, 0.375, 0.08333, 0.625, 0.08333, 0.625, 0.1667, 0.375, 0.1667, 0.625, 0.5, 0.875, 0.5, 0.875, 0.5833, 0.625, 0.5833, 0.625, 0.5833, 0.875, 0.5833, 0.875, 0.6667, 0.8257, 0.625, 0.8256, 0.6241, 0.8255, 0.6232, 0.8252, 0.6223, 0.8249, 0.6214, 0.8245, 0.6206, 0.824, 0.6198, 0.8234, 0.6191, 0.8228, 0.6184, 0.822, 0.6178, 0.8213, 0.6172, 0.8204, 0.6167, 0.8196, 0.6163, 0.8187, 0.616, 0.8177, 0.6158, 0.8168, 0.6157, 0.8158, 0.6156, 0.8148, 0.6157, 0.8139, 0.6158, 0.8129, 0.616, 0.812, 0.6163, 0.8111, 0.6167, 0.8103, 0.6172, 0.8095, 0.6178, 0.8088, 0.6184, 0.8082, 0.6191, 0.8076, 0.6198, 0.8071, 0.6206, 0.8067, 0.6214, 0.8063, 0.6223, 0.8061, 0.6232, 0.806, 0.6241, 0.8059, 0.625, 0.6941, 0.625, 0.694, 0.6241, 0.6939, 0.6232, 0.6937, 0.6223, 0.6933, 0.6214, 0.6929, 0.6206, 0.6924, 0.6198, 0.6918, 0.6191, 0.6912, 0.6184, 0.6905, 0.6178, 0.6897, 0.6172, 0.6889, 0.6167, 0.688, 0.6163, 0.6871, 0.616, 0.6861, 0.6158, 0.6852, 0.6157, 0.6842, 0.6156, 0.6832, 0.6157, 0.6823, 0.6158, 0.6813, 0.616, 0.6804, 0.6163, 0.6796, 0.6167, 0.6787, 0.6172, 0.678, 0.6178, 0.6772, 0.6184, 0.6766, 0.6191, 0.676, 0.6198, 0.6755, 0.6206, 0.6751, 0.6214, 0.6748, 0.6223, 0.6745, 0.6232, 0.6744, 0.6241, 0.6743, 0.625, 0.4242, 0.6503, 0.4242, 0.6503, 0.4242, 0.6503, 0.4242, 0.5997, 0.4242, 0.5997, 0.4242, 0.5997, 0.2344, 0.5238, 0.2344, 0.9762, 0.25, 0.9762, 0.25, 0.5238, 0.2031, 0.5238, 0.2031, 0.9762, 0.2188, 0.9762, 0.2188, 0.5238, 0.6094, 0.5238, 0.6094, 0.9762, 0.625, 0.9762, 0.625, 0.5238, 0.4062, 0.5238, 0.4062, 0.9762, 0.4219, 0.9762, 0.4219, 0.5238, 0.1562, 0.5238, 0.1562, 0.9762, 0.1719, 0.9762, 0.1719, 0.5238, 0.8438, 0.5238, 0.8438, 0.9762, 0.8594, 0.9762, 0.8594, 0.5238, 0.8906, 0.5238, 0.8906, 0.9762, 0.9062, 0.9762, 0.9062, 0.5238, 0.2188, 0.5238, 0.2187, 0.9762, 0.2344, 0.9762, 0.2344, 0.5238, 0.9062, 0.5238, 0.9062, 0.9762, 0.9219, 0.9762, 0.9219, 0.5238, 0.7656, 0.5238, 0.7656, 0.9762, 0.7812, 0.9762, 0.7812, 0.5238, 0.9375, 0.5238, 0.9375, 0.9762, 0.9531, 0.9762, 0.9531, 0.5238, 0.7969, 0.5238, 0.7969, 0.9762, 0.8125, 0.9762, 0.8125, 0.5238, 0.1719, 0.5238, 0.1719, 0.9762, 0.1875, 0.9762, 0.1875, 0.5238, 0.7188, 0.5238, 0.7188, 0.9762, 0.7344, 0.9762, 0.7344, 0.5238, 0.3906, 0.5238, 0.3906, 0.9762, 0.4062, 0.9762, 0.4062, 0.5238, 0.7812, 0.5238, 0.7812, 0.9762, 0.7969, 0.9762, 0.7969, 0.5238, 0.5781, 0.5238, 0.5781, 0.9762, 0.5938, 0.9762, 0.5938, 0.5238, 0.625, 0.5238, 0.625, 0.9762, 0.6406, 0.9762, 0.6406, 0.5238, 0.7656, 0.5238, 0.7656, 0.9762, 0.7812, 0.9762, 0.7812, 0.5238, 0.6562, 0.5238, 0.6562, 0.9762, 0.6719, 0.9762, 0.6719, 0.5238, 0.2188, 0.5238, 0.2188, 0.9762, 0.2344, 0.9762, 0.2344, 0.5238, 0.1719, 0.5238, 0.1719, 0.9762, 0.1875, 0.9762, 0.1875, 0.5238, 0.1562, 0.5238, 0.1562, 0.9762, 0.1719, 0.9762, 0.1719, 0.5238, 0.9531, 0.5238, 0.9531, 0.9762, 0.9688, 0.9762, 0.9688, 0.5238, 0.0, 0.5238, 0.0, 0.9762, 0.01562, 0.9762, 0.01562, 0.5238, 0.1406, 0.5238, 0.1406, 0.9762, 0.1562, 0.9762, 0.1562, 0.5238, 0.5312, 0.5238, 0.5312, 0.9762, 0.5469, 0.9762, 0.5469, 0.5238, 0.8906, 0.5238, 0.8906, 0.9762, 0.9062, 0.9762, 0.9062, 0.5238, 0.7812, 0.5238, 0.7812, 0.9762, 0.7969, 0.9762, 0.7969, 0.5238, 0.3125, 0.5238, 0.3125, 0.9762, 0.3281, 0.9762, 0.3281, 0.5238, 0.7344, 0.5238, 0.7344, 0.9762, 0.75, 0.9762, 0.75, 0.5238, 0.25, 0.5238, 0.25, 0.9762, 0.2656, 0.9762, 0.2656, 0.5238, 0.8906, 0.5238, 0.8906, 0.9762, 0.9062, 0.9762, 0.9062, 0.5238, 0.3125, 0.5238, 0.3125, 0.9762, 0.3281, 0.9762, 0.3281, 0.5238, 0.9531, 0.5238, 0.9531, 0.9762, 0.9688, 0.9762, 0.9688, 0.5238, 0.09375, 0.5238, 0.09375, 0.9762, 0.1094, 0.9762, 0.1094, 0.5238, 0.25, 0.5238, 0.25, 0.9762, 0.2656, 0.9762, 0.2656, 0.5238, 0.6562, 0.5238, 0.6562, 0.9762, 0.6719, 0.9762, 0.6719, 0.5238, 0.6094, 0.5238, 0.6094, 0.9762, 0.625, 0.9762, 0.625, 0.5238, 0.7188, 0.5238, 0.7188, 0.9762, 0.7344, 0.9762, 0.7344, 0.5238, 0.2188, 0.5238, 0.2188, 0.9762, 0.2344, 0.9762, 0.2344, 0.5238, 0.1875, 0.5238, 0.1875, 0.9762, 0.2031, 0.9762, 0.2031, 0.5238, 0.03125, 0.5238, 0.03125, 0.9762, 0.04688, 0.9762, 0.04688, 0.5238, 0.8906, 0.5238, 0.8906, 0.9762, 0.9062, 0.9762, 0.9062, 0.5238, 0.01562, 0.5238, 0.01562, 0.9762, 0.03125, 0.9762, 0.03125, 0.5238, 0.4531, 0.5238, 0.4531, 0.9762, 0.4688, 0.9762, 0.4688, 0.5238, 0.5781, 0.5238, 0.5781, 0.9762, 0.5938, 0.9762, 0.5938, 0.5238, 0.3594, 0.5238, 0.3594, 0.9762, 0.375, 0.9762, 0.375, 0.5238, 0.5469, 0.5238, 0.5469, 0.9762, 0.5625, 0.9762, 0.5625, 0.5238, 0.0625, 0.5238, 0.0625, 0.9762, 0.07812, 0.9762, 0.07812, 0.5238, 0.625, 0.5238, 0.625, 0.9762, 0.6406, 0.9762, 0.6406, 0.5238, 0.75, 0.5238, 0.75, 0.9762, 0.7656, 0.9762, 0.7656, 0.5238, 0.4844, 0.5238, 0.4844, 0.9762, 0.5, 0.9762, 0.5, 0.5238, 0.3594, 0.5238, 0.3594, 0.9762, 0.375, 0.9762, 0.375, 0.5238, 0.7188, 0.5238, 0.7188, 0.9762, 0.7344, 0.9762, 0.7344, 0.5238, 0.0, 0.5238, 0.0, 0.9762, 0.01562, 0.9762, 0.01562, 0.5238, 0.4844, 0.5238, 0.4844, 0.9762, 0.5, 0.9762, 0.5, 0.5238, 0.625, 0.5238, 0.625, 0.9762, 0.6406, 0.9762, 0.6406, 0.5238, 0.2969, 0.5238, 0.2969, 0.9762, 0.3125, 0.9762, 0.3125, 0.5238, 0.03125, 0.5238, 0.03125, 0.9762, 0.04688, 0.9762, 0.04688, 0.5238, 0.6562, 0.5238, 0.6562, 0.9762, 0.6719, 0.9762, 0.6719, 0.5238, 0.6875, 0.5238, 0.6875, 0.9762, 0.7031, 0.9762, 0.7031, 0.5238, 0.9219, 0.5238, 0.9219, 0.9762, 0.9375, 0.9762, 0.9375, 0.5238, 0.9531, 0.5238, 0.9531, 0.9762, 0.9688, 0.9762, 0.9688, 0.5238, 0.4688, 0.5238, 0.4687, 0.9762, 0.4844, 0.9762, 0.4844, 0.5238, 0.7812, 0.5238, 0.7812, 0.9762, 0.7969, 0.9762, 0.7969, 0.5238, 0.2812, 0.5238, 0.2812, 0.9762, 0.2969, 0.9762, 0.2969, 0.5238, 0.8281, 0.5238, 0.8281, 0.9762, 0.8438, 0.9762, 0.8438, 0.5238, 0.09375, 0.5238, 0.09375, 0.9762, 0.1094, 0.9762, 0.1094, 0.5238, 0.5156, 0.5238, 0.5156, 0.9762, 0.5312, 0.9762, 0.5312, 0.5238, 0.5312, 0.5238, 0.5312, 0.9762, 0.5469, 0.9762, 0.5469, 0.5238, 0.875, 0.5238, 0.875, 0.9762, 0.8906, 0.9762, 0.8906, 0.5238, 0.2031, 0.5238, 0.2031, 0.9762, 0.2188, 0.9762, 0.2188, 0.5238, 0.0625, 0.5238, 0.0625, 0.9762, 0.07812, 0.9762, 0.07812, 0.5238, 0.7656, 0.5238, 0.7656, 0.9762, 0.7812, 0.9762, 0.7812, 0.5238, 0.7188, 0.5238, 0.7188, 0.9762, 0.7344, 0.9762, 0.7344, 0.5238, 0.07812, 0.5238, 0.07812, 0.9762, 0.09375, 0.9762, 0.09375, 0.5238, 0.5938, 0.5238, 0.5938, 0.9762, 0.6094, 0.9762, 0.6094, 0.5238, 0.4531, 0.5238, 0.4531, 0.9762, 0.4688, 0.9762, 0.4688, 0.5238, 0.4062, 0.5238, 0.4062, 0.9762, 0.4219, 0.9762, 0.4219, 0.5238, 0.8125, 0.5238, 0.8125, 0.9762, 0.8281, 0.9762, 0.8281, 0.5238, 0.5156, 0.5238, 0.5156, 0.9762, 0.5312, 0.9762, 0.5312, 0.5238, 0.3438, 0.5238, 0.3438, 0.9762, 0.3594, 0.9762, 0.3594, 0.5238, 0.9219, 0.5238, 0.9219, 0.9762, 0.9375, 0.9762, 0.9375, 0.5238, 0.5469, 0.5238, 0.5469, 0.9762, 0.5625, 0.9762, 0.5625, 0.5238, 0.4531, 0.5238, 0.4531, 0.9762, 0.4688, 0.9762, 0.4688, 0.5238, 0.6875, 0.5238, 0.6875, 0.9762, 0.7031, 0.9762, 0.7031, 0.5238, 0.1562, 0.5238, 0.1562, 0.9762, 0.1719, 0.9762, 0.1719, 0.5238, 0.5, 0.5238, 0.5, 0.9762, 0.5156, 0.9762, 0.5156, 0.5238, 0.9375, 0.5238, 0.9375, 0.9762, 0.9531, 0.9762, 0.9531, 0.5238, 0.8281, 0.5238, 0.8281, 0.9762, 0.8438, 0.9762, 0.8438, 0.5238, 0.1094, 0.5238, 0.1094, 0.9762, 0.125, 0.9762, 0.125, 0.5238, 0.2969, 0.5238, 0.2969, 0.9762, 0.3125, 0.9762, 0.3125, 0.5238, 0.2656, 0.5238, 0.2656, 0.9762, 0.2812, 0.9762, 0.2812, 0.5238, 0.5, 0.5238, 0.5, 0.9762, 0.5156, 0.9762, 0.5156, 0.5238, 0.8594, 0.5238, 0.8594, 0.9762, 0.875, 0.9762, 0.875, 0.5238, 0.3125, 0.5238, 0.3125, 0.9762, 0.3281, 0.9762, 0.3281, 0.5238, 0.3281, 0.5238, 0.3281, 0.9762, 0.3438, 0.9762, 0.3438, 0.5238, 0.9844, 0.5238, 0.9844, 0.9762, 1.0, 0.9762, 1.0, 0.5238, 0.1719, 0.5238, 0.1719, 0.9762, 0.1875, 0.9762, 0.1875, 0.5238, 0.3594, 0.5238, 0.3594, 0.9762, 0.375, 0.9762, 0.375, 0.5238, 0.9062, 0.5238, 0.9062, 0.9762, 0.9219, 0.9762, 0.9219, 0.5238, 0.416, 0.02506, 0.4153, 0.02524, 0.4147, 0.02554, 0.414, 0.02595, 0.4134, 0.02648, 0.4128, 0.02711, 0.4123, 0.02784, 0.4118, 0.02866, 0.4113, 0.02957, 0.4109, 0.03056, 0.4105, 0.03161, 0.4103, 0.03272, 0.41, 0.03387, 0.4099, 0.03506, 0.4098, 0.03627, 0.4097, 0.0375, 0.4098, 0.03873, 0.4099, 0.03994, 0.41, 0.04113, 0.4103, 0.04228, 0.4105, 0.04339, 0.4109, 0.04444, 0.4113, 0.04543, 0.4118, 0.04634, 0.4123, 0.04716, 0.4128, 0.04789, 0.4134, 0.04852, 0.414, 0.04905, 0.4147, 0.04946, 0.4153, 0.04976, 0.416, 0.04994, 0.4167, 0.05, 0.375, 0.08333, 0.375, 0.0, 0.4167, 0.025, 0.625, 0.08333, 0.5799, 0.05, 0.5805, 0.04994, 0.5812, 0.04976, 0.5819, 0.04946, 0.5825, 0.04905, 0.5831, 0.04852, 0.5837, 0.04789, 0.5843, 0.04716, 0.5848, 0.04634, 0.5852, 0.04543, 0.5856, 0.04444, 0.586, 0.04339, 0.5863, 0.04228, 0.5865, 0.04113, 0.5867, 0.03994, 0.5868, 0.03873, 0.5868, 0.0375, 0.5868, 0.03627, 0.5867, 0.03506, 0.5865, 0.03387, 0.5863, 0.03272, 0.586, 0.03161, 0.5856, 0.03056, 0.5852, 0.02957, 0.5848, 0.02866, 0.5843, 0.02784, 0.5837, 0.02711, 0.5831, 0.02648, 0.5825, 0.02595, 0.5819, 0.02554, 0.5812, 0.02524, 0.5805, 0.02506, 0.5799, 0.025, 0.625, 0.0, 0.04688, 0.5238, 0.04688, 0.9762, 0.0625, 0.9762, 0.0625, 0.5238, 0.07812, 0.5238, 0.07812, 0.9762, 0.09375, 0.9762, 0.09375, 0.5238, 0.8438, 0.5238, 0.8438, 0.9762, 0.8594, 0.9762, 0.8594, 0.5238, 0.9844, 0.5238, 0.9844, 0.9762, 1.0, 0.9762, 1.0, 0.5238, 0.4531, 0.5238, 0.4531, 0.9762, 0.4687, 0.9762, 0.4688, 0.5238, 0.5469, 0.5238, 0.5469, 0.9762, 0.5625, 0.9762, 0.5625, 0.5238, 0.4219, 0.5238, 0.4219, 0.9762, 0.4375, 0.9762, 0.4375, 0.5238, 0.7969, 0.5238, 0.7969, 0.9762, 0.8125, 0.9762, 0.8125, 0.5238, 0.125, 0.5238, 0.125, 0.9762, 0.1406, 0.9762, 0.1406, 0.5238, 0.8281, 0.5238, 0.8281, 0.9762, 0.8438, 0.9762, 0.8438, 0.5238, 0.1875, 0.5238, 0.1875, 0.9762, 0.2031, 0.9762, 0.2031, 0.5238, 0.01562, 0.5238, 0.01562, 0.9762, 0.03125, 0.9762, 0.03125, 0.5238, 0.6406, 0.5238, 0.6406, 0.9762, 0.6562, 0.9762, 0.6562, 0.5238, 0.5312, 0.5238, 0.5312, 0.9762, 0.5469, 0.9762, 0.5469, 0.5238, 0.3125, 0.5238, 0.3125, 0.9762, 0.3281, 0.9762, 0.3281, 0.5238, 0.9688, 0.5238, 0.9688, 0.9762, 0.9844, 0.9762, 0.9844, 0.5238, 0.5312, 0.5238, 0.5312, 0.9762, 0.5469, 0.9762, 0.5469, 0.5238, 0.4375, 0.5238, 0.4375, 0.9762, 0.4531, 0.9762, 0.4531, 0.5238, 0.5625, 0.5238, 0.5625, 0.9762, 0.5781, 0.9762, 0.5781, 0.5238, 0.9688, 0.5238, 0.9688, 0.9762, 0.9844, 0.9762, 0.9844, 0.5238, 0.4062, 0.5238, 0.4062, 0.9762, 0.4219, 0.9762, 0.4219, 0.5238, 0.0625, 0.5238, 0.0625, 0.9762, 0.07812, 0.9762, 0.07812, 0.5238, 0.3281, 0.5238, 0.3281, 0.9762, 0.3438, 0.9762, 0.3438, 0.5238, 0.5781, 0.5238, 0.5781, 0.9762, 0.5938, 0.9762, 0.5938, 0.5238, 0.4219, 0.5238, 0.4219, 0.9762, 0.4375, 0.9762, 0.4375, 0.5238, 0.6719, 0.5238, 0.6719, 0.9762, 0.6875, 0.9762, 0.6875, 0.5238, 0.2656, 0.5238, 0.2656, 0.9762, 0.2812, 0.9762, 0.2812, 0.5238, 0.8281, 0.5238, 0.8281, 0.9762, 0.8438, 0.9762, 0.8438, 0.5238, 0.4844, 0.5238, 0.4844, 0.9762, 0.5, 0.9762, 0.5, 0.5238, 0.6094, 0.5238, 0.6094, 0.9762, 0.625, 0.9762, 0.625, 0.5238, 0.625, 0.5238, 0.625, 0.9762, 0.6406, 0.9762, 0.6406, 0.5238, 0.09375, 0.5238, 0.09375, 0.9762, 0.1094, 0.9762, 0.1094, 0.5238, 0.7344, 0.5238, 0.7344, 0.9762, 0.75, 0.9762, 0.75, 0.5238, 0.5625, 0.5238, 0.5625, 0.9762, 0.5781, 0.9762, 0.5781, 0.5238, 0.0, 0.5238, 0.0, 0.9762, 0.01562, 0.9762, 0.01562, 0.5238, 0.6406, 0.5238, 0.6406, 0.9762, 0.6562, 0.9762, 0.6562, 0.5238, 0.875, 0.5238, 0.875, 0.9762, 0.8906, 0.9762, 0.8906, 0.5238, 0.4219, 0.5238, 0.4219, 0.9762, 0.4375, 0.9762, 0.4375, 0.5238, 0.375, 0.5238, 0.375, 0.9762, 0.3906, 0.9762, 0.3906, 0.5238, 0.5938, 0.5238, 0.5938, 0.9762, 0.6094, 0.9762, 0.6094, 0.5238, 0.7969, 0.5238, 0.7969, 0.9762, 0.8125, 0.9762, 0.8125, 0.5238, 0.3438, 0.5238, 0.3438, 0.9762, 0.3594, 0.9762, 0.3594, 0.5238, 0.9219, 0.5238, 0.9219, 0.9762, 0.9375, 0.9762, 0.9375, 0.5238, 0.7031, 0.5238, 0.7031, 0.9762, 0.7188, 0.9762, 0.7188, 0.5238, 0.9375, 0.5238, 0.9375, 0.9762, 0.9531, 0.9762, 0.9531, 0.5238, 0.1406, 0.5238, 0.1406, 0.9762, 0.1562, 0.9762, 0.1562, 0.5238, 0.6719, 0.5238, 0.6719, 0.9762, 0.6875, 0.9762, 0.6875, 0.5238, 0.3281, 0.5238, 0.3281, 0.9762, 0.3438, 0.9762, 0.3438, 0.5238, 0.2656, 0.5238, 0.2656, 0.9762, 0.2812, 0.9762, 0.2812, 0.5238, 0.6406, 0.5238, 0.6406, 0.9762, 0.6562, 0.9762, 0.6562, 0.5238, 0.2031, 0.5238, 0.2031, 0.9762, 0.2188, 0.9762, 0.2188, 0.5238, 0.5938, 0.5238, 0.5938, 0.9762, 0.6094, 0.9762, 0.6094, 0.5238, 0.6875, 0.5238, 0.6875, 0.9762, 0.7031, 0.9762, 0.7031, 0.5238, 0.2031, 0.5238, 0.2031, 0.9762, 0.2187, 0.9762, 0.2188, 0.5238, 0.125, 0.5238, 0.125, 0.9762, 0.1406, 0.9762, 0.1406, 0.5238, 0.9375, 0.5238, 0.9375, 0.9762, 0.9531, 0.9762, 0.9531, 0.5238, 0.5625, 0.5238, 0.5625, 0.9762, 0.5781, 0.9762, 0.5781, 0.5238, 0.4375, 0.5238, 0.4375, 0.9762, 0.4531, 0.9762, 0.4531, 0.5238, 0.5625, 0.5238, 0.5625, 0.9762, 0.5781, 0.9762, 0.5781, 0.5238, 0.875, 0.5238, 0.875, 0.9762, 0.8906, 0.9762, 0.8906, 0.5238, 0.8594, 0.5238, 0.8594, 0.9762, 0.875, 0.9762, 0.875, 0.5238, 0.6719, 0.5238, 0.6719, 0.9762, 0.6875, 0.9762, 0.6875, 0.5238, 0.125, 0.5238, 0.125, 0.9762, 0.1406, 0.9762, 0.1406, 0.5238, 0.07812, 0.5238, 0.07812, 0.9762, 0.09375, 0.9762, 0.09375, 0.5238, 0.4844, 0.5238, 0.4844, 0.9762, 0.5, 0.9762, 0.5, 0.5238, 0.5156, 0.5238, 0.5156, 0.9762, 0.5312, 0.9762, 0.5312, 0.5238, 0.8438, 0.5238, 0.8438, 0.9762, 0.8594, 0.9762, 0.8594, 0.5238, 0.6406, 0.5238, 0.6406, 0.9762, 0.6562, 0.9762, 0.6562, 0.5238, 0.1094, 0.5238, 0.1094, 0.9762, 0.125, 0.9762, 0.125, 0.5238, 0.2812, 0.5238, 0.2812, 0.9762, 0.2969, 0.9762, 0.2969, 0.5238, 0.01562, 0.5238, 0.01562, 0.9762, 0.03125, 0.9762, 0.03125, 0.5238, 0.4688, 0.5238, 0.4688, 0.9762, 0.4844, 0.9762, 0.4844, 0.5238, 0.4167, 0.2, 0.416, 0.2001, 0.4153, 0.2002, 0.4147, 0.2005, 0.414, 0.201, 0.4134, 0.2015, 0.4128, 0.2021, 0.4123, 0.2028, 0.4118, 0.2037, 0.4113, 0.2046, 0.4109, 0.2056, 0.4105, 0.2066, 0.4103, 0.2077, 0.41, 0.2089, 0.4099, 0.2101, 0.4098, 0.2113, 0.4097, 0.2125, 0.4098, 0.2137, 0.4099, 0.2149, 0.41, 0.2161, 0.4103, 0.2173, 0.4105, 0.2184, 0.4109, 0.2194, 0.4113, 0.2204, 0.4118, 0.2213, 0.4123, 0.2222, 0.4128, 0.2229, 0.4134, 0.2235, 0.414, 0.224, 0.4147, 0.2245, 0.4153, 0.2248, 0.416, 0.2249, 0.4167, 0.225, 0.375, 0.25, 0.375, 0.1667, 0.625, 0.25, 0.5799, 0.225, 0.5805, 0.2249, 0.5812, 0.2248, 0.5819, 0.2245, 0.5825, 0.224, 0.5831, 0.2235, 0.5837, 0.2229, 0.5843, 0.2222, 0.5848, 0.2213, 0.5852, 0.2204, 0.5856, 0.2194, 0.586, 0.2184, 0.5863, 0.2173, 0.5865, 0.2161, 0.5867, 0.2149, 0.5868, 0.2137, 0.5868, 0.2125, 0.5868, 0.2113, 0.5867, 0.2101, 0.5865, 0.2089, 0.5863, 0.2077, 0.586, 0.2066, 0.5856, 0.2056, 0.5852, 0.2046, 0.5848, 0.2037, 0.5843, 0.2028, 0.5837, 0.2021, 0.5831, 0.2015, 0.5825, 0.201, 0.5819, 0.2005, 0.5812, 0.2002, 0.5805, 0.2001, 0.5799, 0.2, 0.625, 0.1667, 0.7344, 0.5238, 0.7344, 0.9762, 0.75, 0.9762, 0.75, 0.5238, 0.7031, 0.5238, 0.7031, 0.9762, 0.7188, 0.9762, 0.7188, 0.5238, 0.7344, 0.5238, 0.7344, 0.9762, 0.75, 0.9762, 0.75, 0.5238, 0.4375, 0.5238, 0.4375, 0.9762, 0.4531, 0.9762, 0.4531, 0.5238, 0.1406, 0.5238, 0.1406, 0.9762, 0.1562, 0.9762, 0.1562, 0.5238, 0.7031, 0.5238, 0.7031, 0.9762, 0.7188, 0.9762, 0.7188, 0.5238, 0.03125, 0.5238, 0.03125, 0.9762, 0.04687, 0.9762, 0.04688, 0.5238, 0.2656, 0.5238, 0.2656, 0.9762, 0.2812, 0.9762, 0.2812, 0.5238, 0.9531, 0.5238, 0.9531, 0.9762, 0.9688, 0.9762, 0.9688, 0.5238, 0.0, 0.5238, 0.0, 0.9762, 0.01562, 0.9762, 0.01562, 0.5238, 0.4688, 0.5238, 0.4688, 0.9762, 0.4844, 0.9762, 0.4844, 0.5238, 0.8125, 0.5238, 0.8125, 0.9762, 0.8281, 0.9762, 0.8281, 0.5238, 0.375, 0.5238, 0.375, 0.9762, 0.3906, 0.9762, 0.3906, 0.5238, 0.07812, 0.5238, 0.07812, 0.9762, 0.09375, 0.9762, 0.09375, 0.5238, 0.4375, 0.5238, 0.4375, 0.9762, 0.4531, 0.9762, 0.4531, 0.5238, 0.9844, 0.5238, 0.9844, 0.9762, 1.0, 0.9762, 1.0, 0.5238, 0.1719, 0.5238, 0.1719, 0.9762, 0.1875, 0.9762, 0.1875, 0.5238, 0.6875, 0.5238, 0.6875, 0.9762, 0.7031, 0.9762, 0.7031, 0.5238, 0.5156, 0.5238, 0.5156, 0.9762, 0.5312, 0.9762, 0.5312, 0.5238, 0.9688, 0.5238, 0.9688, 0.9762, 0.9844, 0.9762, 0.9844, 0.5238, 0.125, 0.5238, 0.125, 0.9762, 0.1406, 0.9762, 0.1406, 0.5238, 0.9844, 0.5238, 0.9844, 0.9762, 1.0, 0.9762, 1.0, 0.5238, 0.4219, 0.5238, 0.4219, 0.9762, 0.4375, 0.9762, 0.4375, 0.5238, 0.09375, 0.5238, 0.09375, 0.9762, 0.1094, 0.9762, 0.1094, 0.5238, 0.1562, 0.5238, 0.1562, 0.9762, 0.1719, 0.9762, 0.1719, 0.5238, 0.2969, 0.5238, 0.2969, 0.9762, 0.3125, 0.9762, 0.3125, 0.5238, 0.5781, 0.5238, 0.5781, 0.9762, 0.5938, 0.9762, 0.5938, 0.5238, 0.9062, 0.5238, 0.9062, 0.9762, 0.9219, 0.9762, 0.9219, 0.5238, 0.9062, 0.5238, 0.9062, 0.9762, 0.9219, 0.9762, 0.9219, 0.5238, 0.875, 0.5238, 0.875, 0.9762, 0.8906, 0.9762, 0.8906, 0.5238, 0.9219, 0.5238, 0.9219, 0.9762, 0.9375, 0.9762, 0.9375, 0.5238, 0.9688, 0.5238, 0.9688, 0.9762, 0.9844, 0.9762, 0.9844, 0.5238, 0.1875, 0.5238, 0.1875, 0.9762, 0.2031, 0.9762, 0.2031, 0.5238, 0.2812, 0.5238, 0.2812, 0.9762, 0.2969, 0.9762, 0.2969, 0.5238, 0.5469, 0.5238, 0.5469, 0.9762, 0.5625, 0.9762, 0.5625, 0.5238, 0.04688, 0.5238, 0.04688, 0.9762, 0.0625, 0.9762, 0.0625, 0.5238, 0.01562, 0.5238, 0.01562, 0.9762, 0.03125, 0.9762, 0.03125, 0.5238, 0.1406, 0.5238, 0.1406, 0.9762, 0.1562, 0.9762, 0.1562, 0.5238, 0.6719, 0.5238, 0.6719, 0.9762, 0.6875, 0.9762, 0.6875, 0.5238, 0.8125, 0.5238, 0.8125, 0.9762, 0.8281, 0.9762, 0.8281, 0.5238, 0.2188, 0.5238, 0.2188, 0.9762, 0.2344, 0.9762, 0.2344, 0.5238, 0.6094, 0.5238, 0.6094, 0.9762, 0.625, 0.9762, 0.625, 0.5238, 0.25, 0.5238, 0.25, 0.9762, 0.2656, 0.9762, 0.2656, 0.5238, 0.3906, 0.5238, 0.3906, 0.9762, 0.4062, 0.9762, 0.4062, 0.5238, 0.1094, 0.5238, 0.1094, 0.9762, 0.125, 0.9762, 0.125, 0.5238, 0.3906, 0.5238, 0.3906, 0.9762, 0.4062, 0.9762, 0.4062, 0.5238, 0.8438, 0.5238, 0.8438, 0.9762, 0.8594, 0.9762, 0.8594, 0.5238, 0.8125, 0.5238, 0.8125, 0.9762, 0.8281, 0.9762, 0.8281, 0.5238, 0.3281, 0.5238, 0.3281, 0.9762, 0.3438, 0.9762, 0.3438, 0.5238, 0.75, 0.5238, 0.75, 0.9762, 0.7656, 0.9762, 0.7656, 0.5238, 0.1094, 0.5238, 0.1094, 0.9762, 0.125, 0.9762, 0.125, 0.5238, 0.2344, 0.5238, 0.2344, 0.9762, 0.25, 0.9762, 0.25, 0.5238, 0.2344, 0.5238, 0.2344, 0.9762, 0.25, 0.9762, 0.25, 0.5238, 0.2344, 0.5238, 0.2344, 0.9762, 0.25, 0.9762, 0.25, 0.5238, 0.8594, 0.5238, 0.8594, 0.9762, 0.875, 0.9762, 0.875, 0.5238, 0.25, 0.5238, 0.25, 0.9762, 0.2656, 0.9762, 0.2656, 0.5238, 0.5, 0.5238, 0.5, 0.9762, 0.5156, 0.9762, 0.5156, 0.5238, 0.7812, 0.5238, 0.7812, 0.9762, 0.7969, 0.9762, 0.7969, 0.5238, 0.375, 0.5238, 0.375, 0.9762, 0.3906, 0.9762, 0.3906, 0.5238, 0.5, 0.5238, 0.5, 0.9762, 0.5156, 0.9762, 0.5156, 0.5238, 0.03125, 0.5238, 0.03125, 0.9762, 0.04688, 0.9762, 0.04688, 0.5238, 0.3594, 0.5238, 0.3594, 0.9762, 0.375, 0.9762, 0.375, 0.5238, 0.04688, 0.5238, 0.04688, 0.9762, 0.0625, 0.9762, 0.0625, 0.5238, 0.2969, 0.5238, 0.2969, 0.9762, 0.3125, 0.9762, 0.3125, 0.5238, 0.5938, 0.5238, 0.5938, 0.9762, 0.6094, 0.9762, 0.6094, 0.5238, 0.0625, 0.5238, 0.0625, 0.9762, 0.07812, 0.9762, 0.07812, 0.5238, 0.04688, 0.5238, 0.04687, 0.9762, 0.0625, 0.9762, 0.0625, 0.5238, 0.3906, 0.5238, 0.3906, 0.9762, 0.4062, 0.9762, 0.4062, 0.5238, 0.6562, 0.5238, 0.6562, 0.9762, 0.6719, 0.9762, 0.6719, 0.5238, 0.75, 0.5238, 0.75, 0.9762, 0.7656, 0.9762, 0.7656, 0.5238, 0.75, 0.5238, 0.75, 0.9762, 0.7656, 0.9762, 0.7656, 0.5238, 0.2812, 0.5238, 0.2812, 0.9762, 0.2969, 0.9762, 0.2969, 0.5238, 0.7031, 0.5238, 0.7031, 0.9762, 0.7188, 0.9762, 0.7188, 0.5238, 0.4688, 0.5238, 0.4688, 0.9762, 0.4844, 0.9762, 0.4844, 0.5238, 0.3438, 0.5238, 0.3438, 0.9762, 0.3594, 0.9762, 0.3594, 0.5238, 0.3438, 0.5238, 0.3438, 0.9762, 0.3594, 0.9762, 0.3594, 0.5238, 0.8594, 0.5238, 0.8594, 0.9762, 0.875, 0.9762, 0.875, 0.5238, 0.1875, 0.5238, 0.1875, 0.9762, 0.2031, 0.9762, 0.2031, 0.5238, 0.4062, 0.5238, 0.4062, 0.9762, 0.4219, 0.9762, 0.4219, 0.5238, 0.7656, 0.5238, 0.7656, 0.9762, 0.7812, 0.9762, 0.7812, 0.5238, 0.7969, 0.5238, 0.7969, 0.9762, 0.8125, 0.9762, 0.8125, 0.5238, 0.375, 0.5238, 0.375, 0.9762, 0.3906, 0.9762, 0.3906, 0.5238, 0.6743, 0.625, 0.6744, 0.6259, 0.6745, 0.6268, 0.6748, 0.6277, 0.6751, 0.6286, 0.6755, 0.6294, 0.676, 0.6302, 0.6766, 0.6309, 0.6772, 0.6316, 0.678, 0.6322, 0.6787, 0.6328, 0.6796, 0.6333, 0.6804, 0.6337, 0.6813, 0.634, 0.6823, 0.6342, 0.6832, 0.6343, 0.6842, 0.6344, 0.6852, 0.6343, 0.6861, 0.6342, 0.6871, 0.634, 0.688, 0.6337, 0.6889, 0.6333, 0.6897, 0.6328, 0.6905, 0.6322, 0.6912, 0.6316, 0.6918, 0.6309, 0.6924, 0.6302, 0.6929, 0.6294, 0.6933, 0.6286, 0.6937, 0.6277, 0.6939, 0.6268, 0.694, 0.6259, 0.6941, 0.625, 0.8059, 0.625, 0.806, 0.6259, 0.8061, 0.6268, 0.8063, 0.6277, 0.8067, 0.6286, 0.8071, 0.6294, 0.8076, 0.6302, 0.8082, 0.6309, 0.8088, 0.6316, 0.8095, 0.6322, 0.8103, 0.6328, 0.8111, 0.6333, 0.812, 0.6337, 0.8129, 0.634, 0.8139, 0.6342, 0.8148, 0.6343, 0.8158, 0.6344, 0.8168, 0.6343, 0.8177, 0.6342, 0.8187, 0.634, 0.8196, 0.6337, 0.8204, 0.6333, 0.8213, 0.6328, 0.822, 0.6322, 0.8228, 0.6316, 0.8234, 0.6309, 0.824, 0.6302, 0.8245, 0.6294, 0.8249, 0.6286, 0.8252, 0.6277, 0.8255, 0.6268, 0.8256, 0.6259, 0.8257, 0.625, 0.875, 0.6667, 0.625, 0.6667, 0.625, 0.5833, 0.4242, 0.7008, 0.4242, 0.7008, 0.5416, 0.7008, 0.5416, 0.7008, 0.125, 0.75, 0.375, 0.75, 0.4242, 0.7008, 0.5416, 0.7008, 0.5935, 0.7185, 0.625, 0.75, 0.875, 0.75, 0.5416, 0.5492, 0.4242, 0.5492, 0.4242, 0.5492, 0.5416, 0.5492, 0.375, 0.5, 0.375, 0.25, 0.875, 0.5, 0.625, 0.5, 0.5935, 0.5315, 0.5416, 0.5492, 0.4242, 0.5492, 0.5416, 0.7008, 0.4242, 0.7008, 0.4242, 0.5997, 0.5416, 0.5492, 0.5758, 0.5492, 0.5758, 0.6452, 0.4242, 0.5997, 0.5, 0.9762, 0.4844, 0.9762, 0.4688, 0.9762, 0.4531, 0.9762, 0.4375, 0.9762, 0.4219, 0.9762, 0.4062, 0.9762, 0.3906, 0.9762, 0.375, 0.9762, 0.3594, 0.9762, 0.3438, 0.9762, 0.3281, 0.9762, 0.3125, 0.9762, 0.2969, 0.9762, 0.2812, 0.9762, 0.2656, 0.9762, 0.4242, 0.5492, 0.4242, 0.5492, 0.4242, 0.6503, 0.0, 0.0, 0.5, 0.9762, 0.4242, 0.5997, 0.375, 0.6667, 0.0, 0.0, 0.375, 0.75, 0.0, 0.0, 0.375, 0.5833, 0.375, 0.5, 0.375, 0.5833, 0.0, 0.0, 0.7188, 0.9762, 0.7031, 0.9762, 0.6875, 0.9762, 0.6719, 0.9762, 0.6562, 0.9762, 0.6406, 0.9762, 0.625, 0.9762, 0.6094, 0.9762, 0.5938, 0.9762, 0.5781, 0.9762, 0.5625, 0.9762, 0.5469, 0.9762, 0.5312, 0.9762, 0.5156, 0.9762, 0.5, 0.9762, 0.0, 0.0, 0.9844, 0.9762, 0.9688, 0.9762, 0.9531, 0.9762, 0.9375, 0.9762, 0.9219, 0.9762, 0.9062, 0.9762, 0.8906, 0.9762, 0.875, 0.9762, 0.8594, 0.9762, 0.8438, 0.9762, 0.8281, 0.9762, 0.8125, 0.9762, 0.7969, 0.9762, 0.7812, 0.9762, 0.7656, 0.9762, 0.75, 0.9762, 0.375, 0.6667, 0.9688, 0.9762, 0.9531, 0.9762, 0.9375, 0.9762, 0.9219, 0.9762, 0.9062, 0.9762, 0.8906, 0.9762, 0.875, 0.9762, 0.8594, 0.9762, 0.8438, 0.9762, 0.8281, 0.9762, 0.8125, 0.9762, 0.7969, 0.9762, 0.7812, 0.9762, 0.7656, 0.9762, 0.75, 0.9762, 0.7344, 0.9762, 0.375, 0.5, 0.4242, 0.5492, 0.2656, 0.9762, 0.25, 0.9762, 0.2344, 0.9762, 0.2188, 0.9762, 0.2031, 0.9762, 0.1875, 0.9762, 0.1719, 0.9762, 0.1562, 0.9762, 0.1406, 0.9762, 0.125, 0.9762, 0.1094, 0.9762, 0.09375, 0.9762, 0.07812, 0.9762, 0.0625, 0.9762, 0.04688, 0.9762, 0.03125, 0.9762, 0.01562, 0.9762, 0.0, 0.9762, 0.9844, 0.9762, 0.4242, 0.7008, 0.4242, 0.7008, 0.2344, 0.9762, 0.2188, 0.9762, 0.2031, 0.9762, 0.1875, 0.9762, 0.1719, 0.9762, 0.1562, 0.9762, 0.1406, 0.9762, 0.125, 0.9762, 0.1094, 0.9762, 0.09375, 0.9762, 0.07812, 0.9762, 0.0625, 0.9762, 0.04687, 0.9762, 0.03125, 0.9762, 0.01562, 0.9762, 0.0, 0.9762, 0.4242, 0.6503, 0.4219, 0.9762, 0.4062, 0.9762, 0.3906, 0.9762, 0.375, 0.9762, 0.3594, 0.9762, 0.3438, 0.9762, 0.3281, 0.9762, 0.3125, 0.9762, 0.2969, 0.9762, 0.2812, 0.9762, 0.2656, 0.9762, 0.25, 0.9762, 0.2344, 0.9762, 0.4242, 0.7008, 0.375, 0.75, 0.0, 0.0, 0.7344, 0.9762, 0.7188, 0.9762, 0.7031, 0.9762, 0.6875, 0.9762, 0.6719, 0.9762, 0.6562, 0.9762, 0.6406, 0.9762, 0.625, 0.9762, 0.6094, 0.9762, 0.5938, 0.9762, 0.5781, 0.9762, 0.5625, 0.9762, 0.5469, 0.9762, 0.5312, 0.9762, 0.5156, 0.9762, 0.5, 0.9762, 0.4844, 0.9762, 0.4688, 0.9762, 0.4531, 0.9762, 0.4375, 0.9762, 0.5416, 0.7008, 0.5416, 0.7008, 0.5758, 0.6856, 0.5758, 0.6452, 0.75, 0.9762, 0.7344, 0.9762, 0.7188, 0.9762, 0.7031, 0.9762, 0.6875, 0.9762, 0.6719, 0.9762, 0.6562, 0.9762, 0.6406, 0.9762, 0.625, 0.9762, 0.6094, 0.9762, 0.5938, 0.9762, 0.5781, 0.9762, 0.5625, 0.9762, 0.5469, 0.9762, 0.5312, 0.9762, 0.5156, 0.9762, 0.5, 0.9762, 0.5935, 0.7185, 0.5758, 0.5644, 0.5416, 0.5492, 0.5416, 0.5492, 0.5935, 0.5315, 0.5657, 0.5162, 0.9844, 0.9762, 0.9688, 0.9762, 0.9531, 0.9762, 0.9375, 0.9762, 0.9219, 0.9762, 0.9062, 0.9762, 0.8906, 0.9762, 0.875, 0.9762, 0.8594, 0.9762, 0.8438, 0.9762, 0.8281, 0.9762, 0.8125, 0.9762, 0.7969, 0.9762, 0.7812, 0.9762, 0.7656, 0.9762, 0.75, 0.9762, 0.5758, 0.6048, 0.5758, 0.6452, 0.5758, 0.6048, 0.75, 0.9762, 0.7344, 0.9762, 0.7188, 0.9762, 0.7031, 0.9762, 0.6875, 0.9762, 0.6719, 0.9762, 0.6562, 0.9762, 0.6406, 0.9762, 0.625, 0.9762, 0.6094, 0.9762, 0.5938, 0.9762, 0.5781, 0.9762, 0.5625, 0.9762, 0.5469, 0.9762, 0.5312, 0.9762, 0.5156, 0.9762, 0.5148, 0.4806, 1.0, 0.9762, 0.9844, 0.9762, 0.9688, 0.9762, 0.9531, 0.9762, 0.9375, 0.9762, 0.9219, 0.9762, 0.9062, 0.9762, 0.8906, 0.9762, 0.875, 0.9762, 0.8594, 0.9762, 0.8438, 0.9762, 0.8281, 0.9762, 0.8125, 0.9762, 0.7969, 0.9762, 0.7812, 0.9762, 0.7656, 0.9762, 0.75, 0.9762])
me_cube.materials.append(mat_material)
me_cube.use_mirror_vertex_groups = False
me_cube.update()

# ---- objects
ob_cube = bpy.data.objects.new('Cube', me_cube)
ob_light = bpy.data.objects.new('Light', light_light)
ob_camera = bpy.data.objects.new('Camera', cam_camera)

# ---- transforms, parenting, visibility, modifiers, constraints
ob_cube.location = (0.0, 0.0, 0.0)
ob_cube.scale = (9.5, 10.0, 18.0)
ob_cube.lock_rotations_4d = False
ob_cube.empty_display_type = 'ARROWS'
ob_cube.lineart.crease_threshold = 0.0
ob_light.location = (4.076, 1.005, 5.904)
ob_light.rotation_euler = (0.6503, 0.05522, 1.866)
ob_light.lock_rotations_4d = False
ob_light.empty_display_type = 'ARROWS'
ob_light.color = (0.0, 0.0, 0.0, 0.0)
ob_light.lineart.crease_threshold = 0.0
ob_camera.location = (7.359, -6.926, 4.958)
ob_camera.rotation_euler = (1.109, 0.0, 0.8149)
ob_camera.lock_rotations_4d = False
ob_camera.empty_display_type = 'ARROWS'
ob_camera.color = (0.0, 0.0, 0.0, 0.0)
ob_camera.display_type = 'WIRE'
ob_camera.lineart.crease_threshold = 0.0

# ---- collection membership
col_collection.objects.link(ob_cube)
col_collection.objects.link(ob_light)
col_collection.objects.link(ob_camera)

# ---- scene / render settings (as saved in the file)
scene.camera = ob_camera
scene.frame_start = 1; scene.frame_end = 250; scene.frame_set(1)
scene.render.engine = 'BLENDER_EEVEE_NEXT'
bpy.context.view_layer.update()
